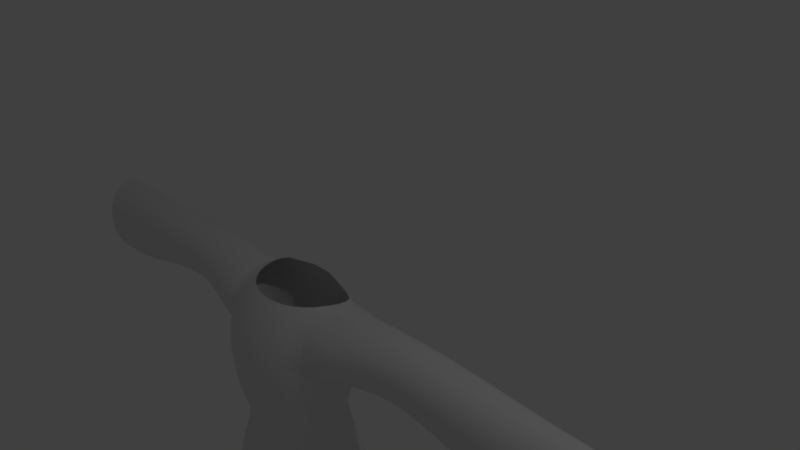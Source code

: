 # Source: lidressz.blend  (saved by Blender 2.79.0; exported with 4.5.12 LTS)
import bpy
from mathutils import Matrix  # noqa: F401  (used for matrix-valued properties, if any)

bpy.ops.wm.read_factory_settings(use_empty=True)
scene = bpy.context.scene
scene.name = 'Scene'

# ---- collections
col_collection_1 = bpy.data.collections.new('Collection 1'); scene.collection.children.link(col_collection_1)

# ---- world
world_world = bpy.data.worlds.new('World'); scene.world = world_world
world_world.color = (0.05088, 0.05088, 0.05088)
world_world.use_sun_shadow = False
world_world.sun_shadow_jitter_overblur = 0.0
world_world.cycles.sampling_method = 'MANUAL'

# ---- cameras
cam_camera = bpy.data.cameras.new('Camera')
cam_camera.clip_end = 100.0
cam_camera.lens = 35.0
cam_camera.sensor_width = 32.0
cam_camera.sensor_height = 18.0
cam_camera.ortho_scale = 7.314
cam_camera.dof.focus_distance = 0.0
cam_camera.dof.aperture_fstop = 128.0

# ---- lights
light_lamp = bpy.data.lights.new('Lamp', 'POINT')
light_lamp.transmission_factor = 0.0
light_lamp.cutoff_distance = 30.0
light_lamp.energy = 100.0
light_lamp.shadow_buffer_clip_start = 1.001
light_lamp.shadow_soft_size = 0.1
light_lamp.shadow_maximum_resolution = 0.006
light_lamp.use_absolute_resolution = True

# ---- meshes
me_cusurfpatch_000 = bpy.data.meshes.new('CUSurfPatch.000')
me_cusurfpatch_000.from_pydata([(-0.8487, -0.3519, 0.9767), (-0.8096, -0.09707, 1.045), (-0.7367, 0.07395, 1.04), (-0.7131, 0.2655, 0.9642), (-0.6744, 0.5022, 0.7814), (-0.712, 0.5482, 0.6757), (-0.7482, 0.6223, 0.4359), (-0.7436, 0.6467, 0.3034), (-0.8712, 0.4994, 0.03773), (-0.9635, 0.3008, -0.06958), (-1.022, -0.1469, -0.07347), (-0.9515, -0.353, 0.003598), (-0.8362, -0.5254, 0.1933), (-0.5175, -0.6438, 0.4408), (-0.5677, -0.6424, 0.629), (-0.8153, -0.5073, 0.8667), (-0.9063, -0.3478, 0.983), (-0.8897, -0.1515, 1.056), (-0.8705, 0.07277, 1.047), (-0.8529, 0.2902, 0.9708), (-0.8412, 0.4657, 0.8421), (-0.8386, 0.5701, 0.6776), (-0.8437, 0.5969, 0.4984), (-0.8541, 0.5453, 0.3266), (-0.8674, 0.4146, 0.1845), (-0.8812, 0.2114, 0.09186), (-0.8945, -0.02825, 0.05882), (-0.9061, -0.261, 0.09318), (-0.915, -0.4435, 0.2027), (-0.9204, -0.5409, 0.3864), (-0.9212, -0.5524, 0.6078), (-0.9168, -0.4854, 0.8217), (-1.067, -0.3518, 0.9856), (-1.053, -0.164, 1.06), (-1.036, 0.05159, 1.054), (-1.02, 0.261, 0.9815), (-1.01, 0.4302, 0.8565), (-1.008, 0.5308, 0.6942), (-1.013, 0.5568, 0.5161), (-1.022, 0.5077, 0.3448), (-1.034, 0.383, 0.2034), (-1.046, 0.1892, 0.1118), (-1.057, -0.03947, 0.07982), (-1.067, -0.262, 0.1142), (-1.075, -0.4371, 0.2219), (-1.079, -0.5318, 0.4014), (-1.08, -0.5447, 0.6176), (-1.076, -0.4824, 0.8269), (-1.232, -0.3618, 0.9855), (-1.22, -0.1824, 1.061), (-1.206, 0.0251, 1.06), (-1.193, 0.2273, 0.9945), (-1.185, 0.391, 0.8752), (-1.183, 0.4883, 0.7165), (-1.188, 0.5137, 0.5399), (-1.195, 0.4673, 0.3693), (-1.205, 0.349, 0.2284), (-1.215, 0.1653, 0.138), (-1.224, -0.05178, 0.1068), (-1.232, -0.2636, 0.1406), (-1.239, -0.4316, 0.2453), (-1.242, -0.5246, 0.4186), (-1.243, -0.5404, 0.6273), (-1.24, -0.4844, 0.83), (-1.397, -0.3753, 0.9835), (-1.388, -0.204, 1.061), (-1.377, -0.00382, 1.067), (-1.367, 0.1922, 1.008), (-1.361, 0.3512, 0.8961), (-1.36, 0.4457, 0.7415), (-1.363, 0.4707, 0.5668), (-1.369, 0.4269, 0.3969), (-1.377, 0.3149, 0.2565), (-1.384, 0.1412, 0.1671), (-1.392, -0.06428, 0.1366), (-1.398, -0.2656, 0.1695), (-1.403, -0.4269, 0.2703), (-1.405, -0.519, 0.4364), (-1.406, -0.5388, 0.6364), (-1.403, -0.4897, 0.8316), (-1.56, -0.3901, 0.9804), (-1.553, -0.2261, 1.061), (-1.545, -0.03228, 1.072), (-1.538, 0.1586, 1.022), (-1.534, 0.3137, 0.9169), (-1.533, 0.4057, 0.7666), (-1.535, 0.4305, 0.5938), (-1.54, 0.3891, 0.4245), (-1.545, 0.283, 0.2845), (-1.551, 0.1186, 0.1961), (-1.556, -0.07605, 0.1661), (-1.56, -0.2677, 0.1979), (-1.564, -0.4231, 0.2948), (-1.566, -0.5149, 0.4535), (-1.566, -0.5388, 0.6445), (-1.564, -0.4967, 0.8321), (-1.716, -0.4039, 0.9772), (-1.711, -0.2461, 1.059), (-1.706, -0.05738, 1.077), (-1.702, 0.1294, 1.034), (-1.699, 0.2813, 0.9354), (-1.698, 0.3715, 0.7889), (-1.7, 0.3961, 0.6179), (-1.703, 0.3568, 0.4491), (-1.706, 0.2556, 0.3095), (-1.71, 0.09925, 0.2218), (-1.713, -0.08618, 0.1923), (-1.716, -0.2697, 0.223), (-1.718, -0.4201, 0.3163), (-1.72, -0.5118, 0.4682), (-1.72, -0.5396, 0.6513), (-1.719, -0.5036, 0.8321), (-1.862, -0.4146, 0.9746), (-1.86, -0.2614, 1.058), (-1.857, -0.07657, 1.08), (-1.854, 0.1071, 1.043), (-1.852, 0.2568, 0.9495), (-1.852, 0.3456, 0.806), (-1.853, 0.37, 0.6363), (-1.854, 0.3323, 0.4679), (-1.856, 0.2349, 0.3286), (-1.859, 0.08457, 0.2414), (-1.861, -0.09388, 0.2122), (-1.862, -0.2711, 0.2422), (-1.864, -0.4179, 0.3326), (-1.864, -0.5096, 0.4794), (-1.865, -0.5404, 0.6564), (-1.864, -0.5091, 0.832), (-2.0, -0.422, 0.9727), (-1.998, -0.272, 1.058), (-1.997, -0.08983, 1.083), (-1.995, 0.09169, 1.05), (-1.994, 0.2398, 0.9591), (-1.994, 0.3277, 0.8176), (-1.995, 0.352, 0.6486), (-1.996, 0.3154, 0.4804), (-1.997, 0.2206, 0.3411), (-1.998, 0.07443, 0.2543), (-1.999, -0.09919, 0.2252), (-2.0, -0.2722, 0.2547), (-2.001, -0.4164, 0.3433), (-2.001, -0.5081, 0.4866), (-2.001, -0.541, 0.6595), (-2.001, -0.5129, 0.8316), (-2.131, -0.4267, 0.9712), (-2.131, -0.2787, 1.057), (-2.13, -0.09824, 1.084), (-2.129, 0.08193, 1.053), (-2.129, 0.229, 0.9649), (-2.129, 0.3163, 0.8243), (-2.129, 0.3405, 0.6555), (-2.129, 0.3046, 0.487), (-2.13, 0.2115, 0.3474), (-2.131, 0.068, 0.2606), (-2.131, -0.1026, 0.2316), (-2.131, -0.2728, 0.2608), (-2.132, -0.4154, 0.3484), (-2.132, -0.5072, 0.4898), (-2.132, -0.5413, 0.6605), (-2.132, -0.5154, 0.8308), (-2.259, -0.4293, 0.9697), (-2.259, -0.2824, 1.057), (-2.259, -0.1029, 1.085), (-2.259, 0.07651, 1.055), (-2.258, 0.2231, 0.9675), (-2.258, 0.31, 0.8268), (-2.258, 0.3342, 0.6574), (-2.259, 0.2987, 0.488), (-2.259, 0.2064, 0.3477), (-2.259, 0.06443, 0.2606), (-2.259, -0.1044, 0.2315), (-2.259, -0.2732, 0.2607), (-2.259, -0.4149, 0.3481), (-2.259, -0.5066, 0.4891), (-2.259, -0.5415, 0.6591), (-2.259, -0.5167, 0.8291), (-2.386, -0.4305, 0.968), (-2.386, -0.2841, 1.056), (-2.386, -0.105, 1.085), (-2.386, 0.07415, 1.056), (-2.386, 0.2205, 0.9676), (-2.386, 0.3072, 0.8259), (-2.386, 0.3314, 0.655), (-2.386, 0.2961, 0.4841), (-2.386, 0.2043, 0.3425), (-2.386, 0.06287, 0.2546), (-2.386, -0.1053, 0.2253), (-2.386, -0.2734, 0.2547), (-2.386, -0.4147, 0.3426), (-2.386, -0.5064, 0.4843), (-2.386, -0.5416, 0.6553), (-2.386, -0.5173, 0.8263), (-2.514, -0.4307, 0.9657), (-2.514, -0.2845, 1.055), (-2.514, -0.1054, 1.085), (-2.514, 0.07358, 1.055), (-2.514, 0.2198, 0.9657), (-2.514, 0.3065, 0.8221), (-2.514, 0.3307, 0.6489), (-2.514, 0.2955, 0.4756), (-2.514, 0.2037, 0.332), (-2.514, 0.0625, 0.2429), (-2.514, -0.1054, 0.2132), (-2.514, -0.2734, 0.2429), (-2.514, -0.4146, 0.332), (-2.514, -0.5064, 0.4756), (-2.514, -0.5416, 0.6489), (-2.514, -0.5174, 0.8222), (-2.646, -0.4307, 0.9626), (-2.646, -0.2845, 1.053), (-2.646, -0.1055, 1.084), (-2.646, 0.07356, 1.053), (-2.646, 0.2198, 0.9626), (-2.646, 0.3065, 0.8163), (-2.646, 0.3307, 0.6396), (-2.646, 0.2954, 0.4629), (-2.646, 0.2037, 0.3166), (-2.646, 0.06249, 0.2257), (-2.646, -0.1055, 0.1954), (-2.646, -0.2734, 0.2257), (-2.646, -0.4146, 0.3166), (-2.646, -0.5064, 0.4629), (-2.646, -0.5416, 0.6396), (-2.646, -0.5174, 0.8163), (-2.783, -0.4307, 0.9586), (-2.783, -0.2845, 1.052), (-2.783, -0.1055, 1.083), (-2.783, 0.07356, 1.052), (-2.783, 0.2198, 0.9586), (-2.783, 0.3065, 0.8086), (-2.783, 0.3307, 0.6276), (-2.783, 0.2954, 0.4465), (-2.783, 0.2037, 0.2965), (-2.783, 0.06249, 0.2034), (-2.783, -0.1055, 0.1724), (-2.783, -0.2734, 0.2034), (-2.783, -0.4146, 0.2965), (-2.783, -0.5064, 0.4465), (-2.783, -0.5416, 0.6276), (-2.783, -0.5174, 0.8086), (-2.923, -0.4307, 0.9538), (-2.923, -0.2845, 1.05), (-2.923, -0.1055, 1.082), (-2.923, 0.07356, 1.05), (-2.923, 0.2198, 0.9538), (-2.923, 0.3065, 0.7994), (-2.923, 0.3307, 0.6131), (-2.923, 0.2954, 0.4268), (-2.923, 0.2037, 0.2724), (-2.923, 0.06249, 0.1765), (-2.923, -0.1055, 0.1446), (-2.923, -0.2734, 0.1765), (-2.923, -0.4146, 0.2724), (-2.923, -0.5064, 0.4268), (-2.923, -0.5416, 0.6131), (-2.923, -0.5174, 0.7994), (-3.066, -0.4307, 0.9482), (-3.066, -0.2845, 1.047), (-3.066, -0.1055, 1.08), (-3.066, 0.07356, 1.047), (-3.066, 0.2198, 0.9482), (-3.066, 0.3065, 0.7888), (-3.066, 0.3307, 0.5964), (-3.066, 0.2954, 0.4039), (-3.066, 0.2037, 0.2445), (-3.066, 0.06249, 0.1455), (-3.066, -0.1055, 0.1125), (-3.066, -0.2734, 0.1455), (-3.066, -0.4146, 0.2445), (-3.066, -0.5064, 0.4039), (-3.066, -0.5416, 0.5964), (-3.066, -0.5174, 0.7888), (-3.212, -0.4307, 0.942), (-3.212, -0.2845, 1.044), (-3.212, -0.1055, 1.079), (-3.212, 0.07356, 1.044), (-3.212, 0.2198, 0.942), (-3.212, 0.3065, 0.7769), (-3.212, 0.3307, 0.5777), (-3.212, 0.2954, 0.3784), (-3.212, 0.2037, 0.2133), (-3.212, 0.06249, 0.1109), (-3.212, -0.1055, 0.07672), (-3.212, -0.2734, 0.1109), (-3.212, -0.4146, 0.2133), (-3.212, -0.5064, 0.3784), (-3.212, -0.5416, 0.5777), (-3.212, -0.5174, 0.7769), (-3.358, -0.4307, 0.9352), (-3.358, -0.2845, 1.041), (-3.358, -0.1055, 1.077), (-3.358, 0.07356, 1.041), (-3.358, 0.2198, 0.9352), (-3.358, 0.3065, 0.7639), (-3.358, 0.3307, 0.5573), (-3.358, 0.2954, 0.3506), (-3.358, 0.2037, 0.1794), (-3.358, 0.06249, 0.07307), (-3.358, -0.1055, 0.03764), (-3.358, -0.2734, 0.07307), (-3.358, -0.4146, 0.1794), (-3.358, -0.5064, 0.3506), (-3.358, -0.5416, 0.5573), (-3.358, -0.5174, 0.7639), (-3.505, -0.4307, 0.9279), (-3.505, -0.2845, 1.038), (-3.505, -0.1055, 1.075), (-3.505, 0.07356, 1.038), (-3.505, 0.2198, 0.9279), (-3.505, 0.3065, 0.7501), (-3.505, 0.3307, 0.5354), (-3.505, 0.2954, 0.3208), (-3.505, 0.2037, 0.143), (-3.505, 0.06249, 0.0326), (-3.505, -0.1055, -0.004198), (-3.505, -0.2734, 0.0326), (-3.505, -0.4146, 0.143), (-3.505, -0.5064, 0.3208), (-3.505, -0.5416, 0.5354), (-3.505, -0.5174, 0.7501), (-3.652, -0.4307, 0.9203), (-3.652, -0.2845, 1.035), (-3.652, -0.1055, 1.073), (-3.652, 0.07356, 1.035), (-3.652, 0.2198, 0.9203), (-3.652, 0.3065, 0.7356), (-3.652, 0.3307, 0.5127), (-3.652, 0.2954, 0.2898), (-3.652, 0.2037, 0.1051), (-3.652, 0.06249, -0.009563), (-3.652, -0.1055, -0.04778), (-3.652, -0.2734, -0.009563), (-3.652, -0.4146, 0.1051), (-3.652, -0.5064, 0.2898), (-3.652, -0.5416, 0.5127), (-3.652, -0.5174, 0.7356), (-3.799, -0.4307, 0.9127), (-3.799, -0.2845, 1.032), (-3.799, -0.1055, 1.071), (-3.799, 0.07356, 1.032), (-3.799, 0.2198, 0.9127), (-3.799, 0.3065, 0.7211), (-3.799, 0.3307, 0.4899), (-3.799, 0.2954, 0.2587), (-3.799, 0.2037, 0.0671), (-3.799, 0.06249, -0.05181), (-3.799, -0.1055, -0.09145), (-3.799, -0.2734, -0.05181), (-3.799, -0.4146, 0.0671), (-3.799, -0.5064, 0.2587), (-3.799, -0.5416, 0.4899), (-3.799, -0.5174, 0.7211), (-3.946, -0.4307, 0.9054), (-3.946, -0.2845, 1.028), (-3.946, -0.1055, 1.069), (-3.946, 0.07356, 1.028), (-3.946, 0.2198, 0.9054), (-3.946, 0.3065, 0.7072), (-3.946, 0.3307, 0.468), (-3.946, 0.2954, 0.2287), (-3.946, 0.2037, 0.03051), (-3.946, 0.06249, -0.09252), (-3.946, -0.1055, -0.1335), (-3.946, -0.2734, -0.09252), (-3.946, -0.4146, 0.03051), (-3.946, -0.5064, 0.2287), (-3.946, -0.5416, 0.468), (-3.946, -0.5174, 0.7072), (-4.093, -0.4307, 0.8987), (-4.093, -0.2845, 1.025), (-4.093, -0.1055, 1.068), (-4.093, 0.07356, 1.025), (-4.093, 0.2198, 0.8987), (-4.093, 0.3065, 0.6943), (-4.093, 0.3307, 0.4477), (-4.093, 0.2954, 0.2011), (-4.093, 0.2037, -0.003216), (-4.093, 0.06249, -0.13), (-4.093, -0.1055, -0.1723), (-4.093, -0.2734, -0.13), (-4.093, -0.4146, -0.003216), (-4.093, -0.5064, 0.2011), (-4.093, -0.5416, 0.4477), (-4.093, -0.5174, 0.6943), (-4.24, -0.4307, 0.8928), (-4.24, -0.2845, 1.023), (-4.24, -0.1055, 1.066), (-4.24, 0.07357, 1.023), (-4.24, 0.2198, 0.8928), (-4.24, 0.3065, 0.6831), (-4.24, 0.3307, 0.4301), (-4.24, 0.2954, 0.177), (-4.24, 0.2037, -0.03262), (-4.24, 0.06249, -0.1628), (-4.24, -0.1055, -0.2061), (-4.24, -0.2734, -0.1628), (-4.24, -0.4146, -0.03262), (-4.24, -0.5064, 0.177), (-4.24, -0.5416, 0.4301), (-4.24, -0.5174, 0.6831), (-4.388, -0.4307, 0.8881), (-4.388, -0.2845, 1.021), (-4.388, -0.1055, 1.065), (-4.388, 0.07357, 1.021), (-4.388, 0.2198, 0.8881), (-4.388, 0.3065, 0.6741), (-4.388, 0.3307, 0.4159), (-4.388, 0.2954, 0.1577), (-4.388, 0.2037, -0.05622), (-4.388, 0.06249, -0.189), (-4.388, -0.1055, -0.2333), (-4.388, -0.2734, -0.189), (-4.388, -0.4146, -0.05622), (-4.388, -0.5064, 0.1577), (-4.388, -0.5416, 0.4159), (-4.388, -0.5174, 0.6741), (-4.534, -0.4307, 0.8847), (-4.534, -0.2845, 1.019), (-4.534, -0.1055, 1.064), (-4.534, 0.07357, 1.019), (-4.534, 0.2198, 0.8847), (-4.534, 0.3065, 0.6676), (-4.534, 0.3307, 0.4057), (-4.534, 0.2954, 0.1437), (-4.534, 0.2037, -0.07329), (-4.534, 0.06249, -0.208), (-4.534, -0.1055, -0.2529), (-4.534, -0.2734, -0.208), (-4.534, -0.4146, -0.07329), (-4.534, -0.5064, 0.1437), (-4.534, -0.5416, 0.4057), (-4.534, -0.5174, 0.6676), (-4.676, -0.4307, 0.8824), (-4.676, -0.2845, 1.018), (-4.676, -0.1055, 1.064), (-4.676, 0.07357, 1.018), (-4.676, 0.2198, 0.8824), (-4.676, 0.3065, 0.6633), (-4.676, 0.3307, 0.3988), (-4.676, 0.2954, 0.1344), (-4.676, 0.2037, -0.08473), (-4.676, 0.06249, -0.2207), (-4.676, -0.1055, -0.2661), (-4.676, -0.2734, -0.2207), (-4.676, -0.4146, -0.08473), (-4.676, -0.5064, 0.1344), (-4.676, -0.5416, 0.3988), (-4.676, -0.5174, 0.6633), (-4.813, -0.4307, 0.881), (-4.813, -0.2845, 1.018), (-4.813, -0.1055, 1.063), (-4.813, 0.07357, 1.018), (-4.813, 0.2198, 0.881), (-4.813, 0.3065, 0.6606), (-4.813, 0.3307, 0.3947), (-4.813, 0.2954, 0.1287), (-4.813, 0.2037, -0.09167), (-4.813, 0.06249, -0.2285), (-4.813, -0.1055, -0.274), (-4.813, -0.2734, -0.2285), (-4.813, -0.4146, -0.09167), (-4.813, -0.5064, 0.1287), (-4.813, -0.5416, 0.3947), (-4.813, -0.5174, 0.6606), (-4.939, -0.4307, 0.8803), (-4.939, -0.2845, 1.017), (-4.939, -0.1055, 1.063), (-4.939, 0.07357, 1.017), (-4.939, 0.2198, 0.8803), (-4.939, 0.3065, 0.6593), (-4.939, 0.3307, 0.3925), (-4.939, 0.2954, 0.1258), (-4.939, 0.2037, -0.09524), (-4.939, 0.06249, -0.2324), (-4.939, -0.1055, -0.2781), (-4.939, -0.2734, -0.2324), (-4.939, -0.4146, -0.09524), (-4.939, -0.5064, 0.1258), (-4.939, -0.5416, 0.3925), (-4.939, -0.5174, 0.6593), (-5.054, -0.4307, 0.88), (-5.054, -0.2845, 1.017), (-5.054, -0.1055, 1.063), (-5.054, 0.07357, 1.017), (-5.054, 0.2198, 0.88), (-5.054, 0.3065, 0.6588), (-5.054, 0.3307, 0.3917), (-5.054, 0.2954, 0.1247), (-5.054, 0.2037, -0.09655), (-5.054, 0.06249, -0.2339), (-5.054, -0.1055, -0.2797), (-5.054, -0.2734, -0.2339), (-5.054, -0.4146, -0.09655), (-5.054, -0.5064, 0.1247), (-5.054, -0.5416, 0.3917), (-5.054, -0.5174, 0.6588), (-5.153, -0.4307, 0.88), (-5.153, -0.2845, 1.017), (-5.153, -0.1055, 1.063), (-5.153, 0.07357, 1.017), (-5.153, 0.2198, 0.88), (-5.153, 0.3065, 0.6587), (-5.153, 0.3307, 0.3916), (-5.153, 0.2954, 0.1245), (-5.153, 0.2037, -0.09674), (-5.153, 0.06249, -0.2341), (-5.153, -0.1055, -0.2799), (-5.153, -0.2734, -0.2341), (-5.153, -0.4146, -0.09674), (-5.153, -0.5064, 0.1245), (-5.153, -0.5416, 0.3916), (-5.153, -0.5174, 0.6587), (0.9943, -0.3519, 0.9767), (0.9764, 0.05455, 1.034), (0.8778, 0.2104, 1.036), (0.8151, 0.3898, 0.9618), (0.8685, 0.4388, 0.877), (0.9151, 0.4869, 0.7814), (0.9772, 0.5789, 0.5603), (0.9363, 0.5774, 0.3177), (0.9505, 0.4414, 0.1749), (0.9657, 0.2301, 0.08114), (0.9803, -0.01904, 0.0469), (0.9933, -0.2611, 0.08044), (1.003, -0.4509, 0.19), (1.009, -0.5523, 0.3748), (1.01, -0.5644, 0.5981), (1.006, -0.495, 0.814), (1.08, -0.429, 0.9433), (1.131, -0.1515, 1.056), (1.112, 0.07277, 1.047), (1.094, 0.2902, 0.9708), (1.082, 0.4657, 0.8421), (1.08, 0.5701, 0.6776), (0.9816, 0.6278, 0.3034), (1.108, 0.4146, 0.1845), (1.122, 0.2114, 0.09186), (1.136, -0.02825, 0.05882), (1.147, -0.261, 0.09318), (1.156, -0.4435, 0.2027), (1.161, -0.5409, 0.3864), (1.162, -0.5524, 0.6078), (1.158, -0.4854, 0.8217), (1.308, -0.3518, 0.9856), (1.294, -0.164, 1.06), (1.277, 0.05159, 1.054), (1.261, 0.261, 0.9815), (1.251, 0.4302, 0.8565), (1.249, 0.5308, 0.6942), (0.9872, 0.6113, 0.4359), (1.146, 0.4674, 0.1794), (1.263, 0.2717, 0.0718), (1.313, 0.05399, -0.01002), (1.366, -0.1672, 0.06186), (1.333, -0.3677, 0.1337), (1.172, -0.5366, 0.3105), (1.301, -0.5509, 0.5206), (1.234, -0.4366, 0.91), (1.473, -0.3618, 0.9855), (1.461, -0.1824, 1.061), (1.447, 0.0251, 1.06), (1.434, 0.2273, 0.9945), (1.426, 0.391, 0.8752), (1.425, 0.4883, 0.7165), (1.429, 0.5137, 0.5399), (1.436, 0.4673, 0.3693), (1.446, 0.349, 0.2284), (1.456, 0.1653, 0.138), (1.465, -0.05178, 0.1068), (1.473, -0.2636, 0.1406), (1.48, -0.4316, 0.2453), (1.483, -0.5246, 0.4186), (1.318, -0.5516, 0.6093), (1.287, -0.5547, 0.7017), (1.638, -0.3753, 0.9835), (1.629, -0.204, 1.061), (1.618, -0.00382, 1.067), (1.609, 0.1922, 1.008), (1.602, 0.3512, 0.8961), (1.601, 0.4457, 0.7415), (1.604, 0.4707, 0.5668), (1.61, 0.4269, 0.3969), (1.618, 0.3149, 0.2565), (1.626, 0.1412, 0.1671), (1.633, -0.06428, 0.1366), (1.639, -0.2656, 0.1695), (1.644, -0.4269, 0.2703), (1.646, -0.519, 0.4364), (1.647, -0.5388, 0.6364), (1.644, -0.4897, 0.8316), (1.801, -0.3901, 0.9804), (1.794, -0.2261, 1.061), (1.786, -0.03228, 1.072), (1.779, 0.1586, 1.022), (1.775, 0.3137, 0.9169), (1.774, 0.4057, 0.7666), (1.776, 0.4305, 0.5938), (1.781, 0.3891, 0.4245), (1.786, 0.283, 0.2845), (1.792, 0.1186, 0.1961), (1.797, -0.07605, 0.1661), (1.801, -0.2677, 0.1979), (1.805, -0.4231, 0.2948), (1.807, -0.5149, 0.4535), (1.807, -0.5388, 0.6445), (1.805, -0.4967, 0.8321), (1.957, -0.4039, 0.9772), (1.952, -0.2461, 1.059), (1.947, -0.05738, 1.077), (1.943, 0.1293, 1.034), (1.94, 0.2813, 0.9354), (1.939, 0.3715, 0.7889), (1.941, 0.3961, 0.6179), (1.944, 0.3568, 0.4491), (1.947, 0.2556, 0.3095), (1.951, 0.09925, 0.2218), (1.954, -0.08618, 0.1923), (1.957, -0.2697, 0.223), (1.959, -0.4201, 0.3163), (1.961, -0.5118, 0.4682), (1.961, -0.5396, 0.6513), (1.96, -0.5036, 0.8321), (2.103, -0.4146, 0.9746), (2.101, -0.2614, 1.058), (2.098, -0.07657, 1.08), (2.095, 0.1071, 1.043), (2.093, 0.2568, 0.9495), (2.093, 0.3456, 0.806), (2.094, 0.37, 0.6363), (2.095, 0.3323, 0.4679), (2.097, 0.2349, 0.3286), (2.1, 0.08457, 0.2414), (2.102, -0.09388, 0.2122), (2.103, -0.2711, 0.2422), (2.105, -0.4179, 0.3326), (2.106, -0.5096, 0.4794), (2.106, -0.5404, 0.6564), (2.105, -0.5091, 0.832), (2.241, -0.422, 0.9727), (2.24, -0.272, 1.058), (2.238, -0.08983, 1.083), (2.236, 0.09169, 1.05), (2.235, 0.2398, 0.9591), (2.235, 0.3276, 0.8176), (2.236, 0.352, 0.6486), (2.237, 0.3154, 0.4804), (2.238, 0.2206, 0.3411), (2.239, 0.07443, 0.2543), (2.24, -0.09919, 0.2252), (2.241, -0.2722, 0.2547), (2.242, -0.4164, 0.3433), (2.242, -0.5081, 0.4866), (2.242, -0.541, 0.6595), (2.242, -0.5129, 0.8316), (2.372, -0.4267, 0.9712), (2.372, -0.2787, 1.057), (2.371, -0.09824, 1.084), (2.37, 0.08193, 1.053), (2.37, 0.229, 0.9649), (2.37, 0.3163, 0.8243), (2.37, 0.3405, 0.6555), (2.371, 0.3046, 0.487), (2.371, 0.2115, 0.3474), (2.372, 0.068, 0.2606), (2.372, -0.1026, 0.2316), (2.373, -0.2728, 0.2608), (2.373, -0.4154, 0.3484), (2.373, -0.5072, 0.4898), (2.373, -0.5413, 0.6605), (2.373, -0.5154, 0.8308), (2.5, -0.4293, 0.9697), (2.5, -0.2824, 1.057), (2.5, -0.1029, 1.085), (2.5, 0.07651, 1.055), (2.499, 0.2231, 0.9675), (2.499, 0.31, 0.8268), (2.5, 0.3342, 0.6574), (2.5, 0.2987, 0.488), (2.5, 0.2064, 0.3477), (2.5, 0.06442, 0.2606), (2.5, -0.1044, 0.2315), (2.5, -0.2732, 0.2607), (2.5, -0.4149, 0.3481), (2.501, -0.5066, 0.4891), (2.501, -0.5415, 0.6591), (2.501, -0.5167, 0.8291), (2.627, -0.4305, 0.968), (2.627, -0.2841, 1.056), (2.627, -0.105, 1.085), (2.627, 0.07415, 1.056), (2.627, 0.2205, 0.9676), (2.627, 0.3072, 0.8259), (2.627, 0.3314, 0.655), (2.627, 0.2961, 0.4841), (2.627, 0.2043, 0.3425), (2.627, 0.06287, 0.2546), (2.627, -0.1053, 0.2253), (2.627, -0.2734, 0.2547), (2.627, -0.4147, 0.3426), (2.627, -0.5064, 0.4843), (2.627, -0.5416, 0.6553), (2.627, -0.5173, 0.8263), (2.755, -0.4307, 0.9657), (2.755, -0.2845, 1.055), (2.755, -0.1054, 1.085), (2.755, 0.07358, 1.055), (2.755, 0.2198, 0.9657), (2.755, 0.3065, 0.8221), (2.755, 0.3307, 0.6489), (2.755, 0.2955, 0.4756), (2.755, 0.2037, 0.332), (2.755, 0.0625, 0.2429), (2.755, -0.1054, 0.2132), (2.755, -0.2734, 0.2429), (2.755, -0.4146, 0.332), (2.755, -0.5064, 0.4756), (2.755, -0.5416, 0.6489), (2.755, -0.5174, 0.8222), (2.887, -0.4307, 0.9626), (2.887, -0.2845, 1.053), (2.887, -0.1055, 1.084), (2.887, 0.07356, 1.053), (2.887, 0.2198, 0.9626), (2.887, 0.3065, 0.8163), (2.887, 0.3307, 0.6396), (2.887, 0.2954, 0.4629), (2.887, 0.2037, 0.3166), (2.887, 0.06249, 0.2257), (2.887, -0.1055, 0.1954), (2.887, -0.2734, 0.2257), (2.887, -0.4146, 0.3166), (2.887, -0.5064, 0.4629), (2.887, -0.5416, 0.6396), (2.887, -0.5174, 0.8163), (3.024, -0.4307, 0.9586), (3.024, -0.2845, 1.052), (3.024, -0.1055, 1.083), (3.024, 0.07356, 1.052), (3.024, 0.2198, 0.9586), (3.024, 0.3065, 0.8086), (3.024, 0.3307, 0.6276), (3.024, 0.2954, 0.4465), (3.024, 0.2037, 0.2965), (3.024, 0.06249, 0.2034), (3.024, -0.1055, 0.1724), (3.024, -0.2734, 0.2034), (3.024, -0.4146, 0.2965), (3.024, -0.5064, 0.4465), (3.024, -0.5416, 0.6276), (3.024, -0.5174, 0.8086), (3.164, -0.4307, 0.9538), (3.164, -0.2845, 1.05), (3.164, -0.1055, 1.082), (3.164, 0.07356, 1.05), (3.164, 0.2198, 0.9538), (3.164, 0.3065, 0.7994), (3.164, 0.3307, 0.6131), (3.164, 0.2954, 0.4268), (3.164, 0.2037, 0.2724), (3.164, 0.06249, 0.1765), (3.164, -0.1055, 0.1446), (3.164, -0.2734, 0.1765), (3.164, -0.4146, 0.2724), (3.164, -0.5064, 0.4268), (3.164, -0.5416, 0.6131), (3.164, -0.5174, 0.7994), (3.307, -0.4307, 0.9482), (3.307, -0.2845, 1.047), (3.307, -0.1055, 1.08), (3.307, 0.07356, 1.047), (3.307, 0.2198, 0.9482), (3.307, 0.3065, 0.7888), (3.307, 0.3307, 0.5964), (3.307, 0.2954, 0.4039), (3.307, 0.2037, 0.2445), (3.307, 0.06249, 0.1455), (3.307, -0.1055, 0.1125), (3.307, -0.2734, 0.1455), (3.307, -0.4146, 0.2445), (3.307, -0.5064, 0.4039), (3.307, -0.5416, 0.5964), (3.307, -0.5174, 0.7888), (3.453, -0.4307, 0.942), (3.453, -0.2845, 1.044), (3.453, -0.1055, 1.079), (3.453, 0.07356, 1.044), (3.453, 0.2198, 0.942), (3.453, 0.3065, 0.7769), (3.453, 0.3307, 0.5777), (3.453, 0.2954, 0.3784), (3.453, 0.2037, 0.2133), (3.453, 0.06249, 0.1109), (3.453, -0.1055, 0.07672), (3.453, -0.2734, 0.1109), (3.453, -0.4146, 0.2133), (3.453, -0.5064, 0.3784), (3.453, -0.5416, 0.5777), (3.453, -0.5174, 0.7769), (3.599, -0.4307, 0.9352), (3.599, -0.2845, 1.041), (3.599, -0.1055, 1.077), (3.599, 0.07356, 1.041), (3.599, 0.2198, 0.9352), (3.599, 0.3065, 0.7639), (3.599, 0.3307, 0.5573), (3.599, 0.2954, 0.3506), (3.599, 0.2037, 0.1794), (3.599, 0.06249, 0.07307), (3.599, -0.1055, 0.03764), (3.599, -0.2734, 0.07307), (3.599, -0.4146, 0.1794), (3.599, -0.5064, 0.3506), (3.599, -0.5416, 0.5573), (3.599, -0.5174, 0.7639), (3.746, -0.4307, 0.9279), (3.746, -0.2845, 1.038), (3.746, -0.1055, 1.075), (3.746, 0.07356, 1.038), (3.746, 0.2198, 0.9279), (3.746, 0.3065, 0.7501), (3.746, 0.3307, 0.5354), (3.746, 0.2954, 0.3208), (3.746, 0.2037, 0.143), (3.746, 0.06249, 0.0326), (3.746, -0.1055, -0.004198), (3.746, -0.2734, 0.0326), (3.746, -0.4146, 0.143), (3.746, -0.5064, 0.3208), (3.746, -0.5416, 0.5354), (3.746, -0.5174, 0.7501), (3.893, -0.4307, 0.9203), (3.893, -0.2845, 1.035), (3.893, -0.1055, 1.073), (3.893, 0.07356, 1.035), (3.893, 0.2198, 0.9203), (3.893, 0.3065, 0.7356), (3.893, 0.3307, 0.5127), (3.893, 0.2954, 0.2898), (3.893, 0.2037, 0.1051), (3.893, 0.06249, -0.009563), (3.893, -0.1055, -0.04778), (3.893, -0.2734, -0.009563), (3.893, -0.4146, 0.1051), (3.893, -0.5064, 0.2898), (3.893, -0.5416, 0.5127), (3.893, -0.5174, 0.7356), (4.04, -0.4307, 0.9127), (4.04, -0.2845, 1.032), (4.04, -0.1055, 1.071), (4.04, 0.07356, 1.032), (4.04, 0.2198, 0.9127), (4.04, 0.3065, 0.7211), (4.04, 0.3307, 0.4899), (4.04, 0.2954, 0.2587), (4.04, 0.2037, 0.0671), (4.04, 0.06249, -0.05181), (4.04, -0.1055, -0.09145), (4.04, -0.2734, -0.05181), (4.04, -0.4146, 0.0671), (4.04, -0.5064, 0.2587), (4.04, -0.5416, 0.4899), (4.04, -0.5174, 0.7211), (4.187, -0.4307, 0.9054), (4.187, -0.2845, 1.028), (4.187, -0.1055, 1.069), (4.187, 0.07356, 1.028), (4.187, 0.2198, 0.9054), (4.187, 0.3065, 0.7072), (4.187, 0.3307, 0.468), (4.187, 0.2954, 0.2287), (4.187, 0.2037, 0.03051), (4.187, 0.06249, -0.09252), (4.187, -0.1055, -0.1335), (4.187, -0.2734, -0.09252), (4.187, -0.4146, 0.03051), (4.187, -0.5064, 0.2287), (4.187, -0.5416, 0.468), (4.187, -0.5174, 0.7072), (4.334, -0.4307, 0.8987), (4.334, -0.2845, 1.025), (4.334, -0.1055, 1.068), (4.334, 0.07356, 1.025), (4.334, 0.2198, 0.8987), (4.334, 0.3065, 0.6943), (4.334, 0.3307, 0.4477), (4.334, 0.2954, 0.2011), (4.334, 0.2037, -0.003216), (4.334, 0.06249, -0.13), (4.334, -0.1055, -0.1723), (4.334, -0.2734, -0.13), (4.334, -0.4146, -0.003216), (4.334, -0.5064, 0.2011), (4.334, -0.5416, 0.4477), (4.334, -0.5174, 0.6943), (4.482, -0.4307, 0.8928), (4.482, -0.2845, 1.023), (4.482, -0.1055, 1.066), (4.482, 0.07356, 1.023), (4.482, 0.2198, 0.8928), (4.482, 0.3065, 0.6831), (4.482, 0.3307, 0.4301), (4.482, 0.2954, 0.177), (4.482, 0.2037, -0.03262), (4.482, 0.06249, -0.1628), (4.482, -0.1055, -0.2061), (4.482, -0.2734, -0.1628), (4.482, -0.4146, -0.03262), (4.482, -0.5064, 0.177), (4.482, -0.5416, 0.4301), (4.482, -0.5174, 0.6831), (4.629, -0.4307, 0.8881), (4.629, -0.2845, 1.021), (4.629, -0.1055, 1.065), (4.629, 0.07356, 1.021), (4.629, 0.2198, 0.8881), (4.629, 0.3065, 0.6741), (4.629, 0.3307, 0.4159), (4.629, 0.2954, 0.1577), (4.629, 0.2037, -0.05622), (4.629, 0.06249, -0.189), (4.629, -0.1055, -0.2333), (4.629, -0.2734, -0.189), (4.629, -0.4146, -0.05622), (4.629, -0.5064, 0.1577), (4.629, -0.5416, 0.4159), (4.629, -0.5174, 0.6741), (4.775, -0.4307, 0.8847), (4.775, -0.2845, 1.019), (4.775, -0.1055, 1.064), (4.775, 0.07356, 1.019), (4.775, 0.2198, 0.8847), (4.775, 0.3065, 0.6676), (4.775, 0.3307, 0.4057), (4.775, 0.2954, 0.1437), (4.775, 0.2037, -0.07329), (4.775, 0.06249, -0.208), (4.775, -0.1055, -0.2529), (4.775, -0.2734, -0.208), (4.775, -0.4146, -0.07329), (4.775, -0.5064, 0.1437), (4.775, -0.5416, 0.4057), (4.775, -0.5174, 0.6676), (4.918, -0.4307, 0.8824), (4.918, -0.2845, 1.018), (4.918, -0.1055, 1.064), (4.918, 0.07356, 1.018), (4.918, 0.2198, 0.8824), (4.918, 0.3065, 0.6633), (4.918, 0.3307, 0.3988), (4.918, 0.2954, 0.1344), (4.918, 0.2037, -0.08473), (4.918, 0.06249, -0.2207), (4.918, -0.1055, -0.2661), (4.918, -0.2734, -0.2207), (4.918, -0.4146, -0.08473), (4.918, -0.5064, 0.1344), (4.918, -0.5416, 0.3988), (4.918, -0.5174, 0.6633), (5.054, -0.4307, 0.881), (5.054, -0.2845, 1.018), (5.054, -0.1055, 1.063), (5.054, 0.07356, 1.018), (5.054, 0.2198, 0.881), (5.054, 0.3065, 0.6606), (5.054, 0.3307, 0.3947), (5.054, 0.2954, 0.1287), (5.054, 0.2037, -0.09167), (5.054, 0.06249, -0.2285), (5.054, -0.1055, -0.274), (5.054, -0.2734, -0.2285), (5.054, -0.4146, -0.09167), (5.054, -0.5064, 0.1287), (5.054, -0.5416, 0.3947), (5.054, -0.5174, 0.6606), (5.18, -0.4307, 0.8803), (5.18, -0.2845, 1.017), (5.18, -0.1055, 1.063), (5.18, 0.07356, 1.017), (5.18, 0.2198, 0.8803), (5.18, 0.3065, 0.6593), (5.18, 0.3307, 0.3925), (5.18, 0.2954, 0.1258), (5.18, 0.2037, -0.09524), (5.18, 0.06249, -0.2324), (5.18, -0.1055, -0.2781), (5.18, -0.2734, -0.2324), (5.18, -0.4146, -0.09524), (5.18, -0.5064, 0.1258), (5.18, -0.5416, 0.3925), (5.18, -0.5174, 0.6593), (5.295, -0.4307, 0.88), (5.295, -0.2845, 1.017), (5.295, -0.1055, 1.063), (5.295, 0.07356, 1.017), (5.295, 0.2198, 0.88), (5.295, 0.3065, 0.6588), (5.295, 0.3307, 0.3917), (5.295, 0.2954, 0.1247), (5.295, 0.2037, -0.09655), (5.295, 0.06249, -0.2339), (5.295, -0.1055, -0.2797), (5.295, -0.2734, -0.2339), (5.295, -0.4146, -0.09655), (5.295, -0.5064, 0.1247), (5.295, -0.5416, 0.3917), (5.295, -0.5174, 0.6588), (5.394, -0.4307, 0.88), (5.394, -0.2845, 1.017), (5.394, -0.1055, 1.063), (5.394, 0.07356, 1.017), (5.394, 0.2198, 0.88), (5.394, 0.3065, 0.6587), (5.394, 0.3307, 0.3916), (5.394, 0.2954, 0.1245), (5.394, 0.2037, -0.09674), (5.394, 0.06249, -0.2341), (5.394, -0.1055, -0.2799), (5.394, -0.2734, -0.2341), (5.394, -0.4146, -0.09674), (5.394, -0.5064, 0.1245), (5.394, -0.5416, 0.3916), (5.394, -0.5174, 0.6587), (-0.6404, 0.05078, 1.1), (-0.8353, 0.1028, 0.969), (-0.93, 0.1351, 0.887), (-1.014, 0.1688, 0.7951), (-1.082, 0.2019, 0.6938), (-1.126, 0.2321, 0.5837), (-1.142, 0.2573, 0.4657), (-1.126, 0.2764, 0.3404), (-1.086, 0.2896, 0.2088), (-1.029, 0.2976, 0.0718), (-0.8973, 0.2999, -0.2144), (-0.838, 0.2955, -0.3617), (-0.7932, 0.288, -0.5105), (-0.766, 0.2785, -0.6606), (-0.7545, 0.2687, -0.8124), (-0.7569, 0.26, -0.9661), (-0.7712, 0.2541, -1.122), (-0.7955, 0.2525, -1.281), (-0.8278, 0.2568, -1.443), (-0.8662, 0.2683, -1.611), (-0.9087, 0.2861, -1.801), (-0.9531, 0.3084, -2.041), (-0.9976, 0.3332, -2.356), (-1.04, 0.3584, -2.771), (-1.078, 0.3822, -3.314), (-1.11, 0.4027, -4.009), (-0.5607, 0.1906, 1.098), (-0.6368, 0.2259, 1.037), (-0.7853, 0.3075, 0.8804), (-0.8491, 0.3496, 0.7861), (-0.9002, 0.3897, 0.6818), (-0.9342, 0.4256, 0.5683), (-0.947, 0.4552, 0.446), (-0.9373, 0.4771, 0.3159), (-0.9101, 0.4916, 0.1794), (-0.8261, 0.5007, -0.1076), (-0.7806, 0.4962, -0.2551), (-0.7404, 0.4864, -0.4035), (-0.7109, 0.4717, -0.5514), (-0.6943, 0.4538, -0.6985), (-0.6896, 0.4355, -0.8457), (-0.6955, 0.4194, -0.994), (-0.7108, 0.4083, -1.144), (-0.7341, 0.405, -1.297), (-0.7643, 0.4123, -1.454), (-0.8, 0.4324, -1.618), (-0.8396, 0.4638, -1.805), (-0.881, 0.5031, -2.043), (-0.9224, 0.5469, -2.357), (-0.9619, 0.5916, -2.772), (-0.9974, 0.6338, -3.314), (-1.027, 0.6699, -4.009), (-0.4583, 0.3084, 1.097), (-0.5168, 0.3539, 1.035), (-0.5741, 0.4028, 0.9618), (-0.6276, 0.453, 0.877), (-0.7375, 0.589, 0.5603), (-0.7271, 0.6624, 0.1643), (-0.7025, 0.6699, 0.02023), (-0.6737, 0.6695, -0.1271), (-0.6446, 0.6615, -0.276), (-0.6191, 0.6463, -0.425), (-0.601, 0.6244, -0.5724), (-0.5918, 0.5979, -0.718), (-0.5909, 0.5705, -0.8629), (-0.5978, 0.546, -1.008), (-0.6117, 0.5282, -1.156), (-0.6319, 0.521, -1.306), (-0.6578, 0.528, -1.46), (-0.6886, 0.5527, -1.621), (-0.7229, 0.5929, -1.808), (-0.759, 0.6439, -2.044), (-0.7952, 0.7012, -2.357), (-0.8297, 0.7601, -2.772), (-0.8609, 0.8157, -3.314), (-0.887, 0.8635, -4.009), (-0.3357, 0.4023, 1.096), (-0.3784, 0.4561, 1.035), (-0.4194, 0.5125, 0.9609), (-0.457, 0.5692, 0.8757), (-0.4897, 0.624, 0.7797), (-0.5161, 0.6749, 0.6734), (-0.5344, 0.7195, 0.5574), (-0.5433, 0.7558, 0.4322), (-0.5424, 0.7823, 0.2987), (-0.5338, 0.7991, 0.1587), (-0.5201, 0.8063, 0.01379), (-0.5036, 0.8043, -0.1343), (-0.4868, 0.7933, -0.2837), (-0.4722, 0.7734, -0.4329), (-0.462, 0.7449, -0.5801), (-0.4575, 0.7105, -0.7251), (-0.4584, 0.6746, -0.8692), (-0.4645, 0.6419, -1.014), (-0.4754, 0.6172, -1.16), (-0.4911, 0.605, -1.309), (-0.5112, 0.6102, -1.462), (-0.5354, 0.6366, -1.623), (-0.5627, 0.682, -1.808), (-0.5915, 0.7407, -2.045), (-0.6206, 0.8071, -2.357), (-0.6484, 0.8757, -2.772), (-0.6736, 0.9408, -3.314), (-0.6947, 0.9968, -4.009), (-0.1956, 0.4706, 1.096), (-0.2236, 0.5304, 1.034), (-0.25, 0.5922, 0.9607), (-0.2739, 0.6537, 0.8755), (-0.2947, 0.7127, 0.7795), (-0.3114, 0.7671, 0.6731), (-0.3234, 0.8146, 0.557), (-0.33, 0.8531, 0.4317), (-0.331, 0.8811, 0.2981), (-0.3276, 0.8987, 0.1579), (-0.3212, 0.9057, 0.01287), (-0.3132, 0.9025, -0.1353), (-0.3048, 0.889, -0.2848), (-0.2975, 0.8654, -0.434), (-0.2926, 0.8319, -0.5812), (-0.2907, 0.7911, -0.7262), (-0.2919, 0.7484, -0.8701), (-0.2962, 0.7091, -1.014), (-0.3035, 0.6785, -1.16), (-0.314, 0.662, -1.309), (-0.3275, 0.6648, -1.462), (-0.3441, 0.6917, -1.623), (-0.3629, 0.7399, -1.808), (-0.3831, 0.8032, -2.045), (-0.4035, 0.8755, -2.357), (-0.4231, 0.9504, -2.772), (-0.4408, 1.022, -3.314), (-0.4557, 1.083, -4.009), (-0.04128, 0.5116, 1.096), (-0.0552, 0.5752, 1.034), (-0.06811, 0.6402, 0.9607), (-0.07973, 0.7046, 0.8755), (-0.08976, 0.7661, 0.7795), (-0.0979, 0.8225, 0.6731), (-0.1039, 0.8718, 0.557), (-0.1074, 0.9116, 0.4317), (-0.1084, 0.9406, 0.2981), (-0.1075, 0.9586, 0.1579), (-0.1052, 0.9656, 0.01287), (-0.1021, 0.9616, -0.1353), (-0.09884, 0.9466, -0.2848), (-0.09597, 0.9207, -0.434), (-0.09407, 0.8841, -0.5812), (-0.09347, 0.8395, -0.7262), (-0.09423, 0.7926, -0.8701), (-0.09641, 0.7491, -1.014), (-0.1001, 0.7148, -1.16), (-0.1053, 0.6955, -1.309), (-0.112, 0.6969, -1.462), (-0.1204, 0.7238, -1.623), (-0.1301, 0.7736, -1.808), (-0.1404, 0.8396, -2.045), (-0.1509, 0.9152, -2.357), (-0.161, 0.9938, -2.772), (-0.1702, 1.069, -3.314), (-0.178, 1.133, -4.009), (0.1205, 0.5249, 1.096), (0.1205, 0.5897, 1.034), (0.1205, 0.6558, 0.9607), (0.1205, 0.721, 0.8755), (0.1205, 0.7833, 0.7795), (0.1205, 0.8404, 0.6731), (0.1205, 0.8902, 0.557), (0.1204, 0.9305, 0.4317), (0.1204, 0.9597, 0.2981), (0.1204, 0.9778, 0.1579), (0.1203, 0.9848, 0.01287), (0.1203, 0.9805, -0.1353), (0.1202, 0.9651, -0.2848), (0.1202, 0.9384, -0.434), (0.1202, 0.9007, -0.5812), (0.1202, 0.8548, -0.7262), (0.1203, 0.8065, -0.8701), (0.1203, 0.7616, -1.014), (0.1204, 0.7261, -1.16), (0.1204, 0.7058, -1.309), (0.1204, 0.7066, -1.462), (0.1205, 0.7334, -1.623), (0.1205, 0.7836, -1.808), (0.1205, 0.8503, -2.045), (0.1205, 0.9269, -2.357), (0.1205, 1.007, -2.772), (0.1205, 1.082, -3.314), (0.1205, 1.148, -4.009), (0.2824, 0.5101, 1.096), (0.2963, 0.5735, 1.034), (0.3092, 0.6384, 0.9607), (0.3208, 0.7026, 0.8755), (0.3308, 0.7639, 0.7795), (0.3389, 0.8202, 0.6731), (0.3448, 0.8693, 0.557), (0.3481, 0.909, 0.4317), (0.349, 0.9379, 0.2981), (0.3479, 0.9558, 0.1579), (0.3455, 0.9627, 0.01287), (0.3422, 0.9587, -0.1353), (0.3388, 0.9437, -0.2848), (0.3359, 0.9178, -0.434), (0.334, 0.8811, -0.5812), (0.3335, 0.8365, -0.7262), (0.3344, 0.7896, -0.8701), (0.3367, 0.746, -1.014), (0.3405, 0.7116, -1.16), (0.3459, 0.6921, -1.309), (0.3528, 0.6931, -1.462), (0.3613, 0.7196, -1.623), (0.371, 0.7688, -1.808), (0.3814, 0.8342, -2.045), (0.392, 0.9092, -2.357), (0.4021, 0.9871, -2.772), (0.4113, 1.061, -3.314), (0.419, 1.126, -4.009), (0.4367, 0.4668, 1.096), (0.4647, 0.5263, 1.034), (0.4911, 0.5876, 0.9607), (0.515, 0.6487, 0.8755), (0.5356, 0.7073, 0.7795), (0.5522, 0.7613, 0.6731), (0.5641, 0.8085, 0.557), (0.5703, 0.8467, 0.4317), (0.571, 0.8745, 0.2981), (0.5672, 0.8918, 0.1579), (0.5605, 0.8987, 0.01287), (0.5521, 0.8953, -0.1353), (0.5435, 0.8818, -0.2848), (0.536, 0.8581, -0.434), (0.5311, 0.8246, -0.5812), (0.5293, 0.7838, -0.7262), (0.5308, 0.7411, -0.8701), (0.5354, 0.7016, -1.014), (0.5432, 0.6706, -1.16), (0.554, 0.6536, -1.309), (0.5679, 0.6556, -1.462), (0.5847, 0.6814, -1.623), (0.6037, 0.7282, -1.808), (0.624, 0.7901, -2.045), (0.6445, 0.8608, -2.357), (0.6641, 0.9341, -2.772), (0.6819, 1.004, -3.314), (0.6968, 1.064, -4.009), (0.5768, 0.3952, 1.096), (0.6195, 0.4482, 1.035), (0.6604, 0.5038, 0.9609), (0.698, 0.5597, 0.8757), (0.7306, 0.6139, 0.7797), (0.7566, 0.664, 0.6734), (0.7746, 0.708, 0.5574), (0.783, 0.7437, 0.4322), (0.7814, 0.7697, 0.2987), (0.7722, 0.7861, 0.1587), (0.7577, 0.7931, 0.01379), (0.7406, 0.7908, -0.1343), (0.7233, 0.7796, -0.2837), (0.7083, 0.7596, -0.4329), (0.6982, 0.7312, -0.5801), (0.694, 0.6967, -0.7251), (0.6954, 0.6607, -0.8692), (0.7021, 0.6277, -1.014), (0.7138, 0.6023, -1.16), (0.7302, 0.5892, -1.309), (0.7509, 0.5929, -1.462), (0.7756, 0.6172, -1.623), (0.8032, 0.66, -1.808), (0.8323, 0.7159, -2.045), (0.8616, 0.7793, -2.357), (0.8895, 0.845, -2.772), (0.9147, 0.9074, -3.314), (0.9358, 0.9611, -4.009), (0.6993, 0.2977, 1.097), (0.7579, 0.3421, 1.035), (0.964, 0.6429, 0.1643), (0.9383, 0.65, 0.02023), (0.9085, 0.6492, -0.1271), (0.8787, 0.6409, -0.276), (0.8527, 0.6256, -0.425), (0.8346, 0.6037, -0.5724), (0.8258, 0.5771, -0.718), (0.8257, 0.5495, -0.8629), (0.8336, 0.5245, -1.008), (0.8486, 0.5058, -1.156), (0.8699, 0.4971, -1.306), (0.8968, 0.5019, -1.46), (0.9283, 0.5234, -1.621), (0.9632, 0.5598, -1.808), (0.9997, 0.6065, -2.044), (1.036, 0.6594, -2.357), (1.071, 0.7138, -2.772), (1.102, 0.7654, -3.314), (1.128, 0.8098, -4.009), (0.8018, 0.1769, 1.097), (0.9539, 0.2485, 0.9635), (1.026, 0.2893, 0.8801), (1.09, 0.3305, 0.786), (1.14, 0.3694, 0.6818), (1.174, 0.4041, 0.5683), (1.185, 0.4325, 0.446), (1.174, 0.4535, 0.3159), (1.106, 0.4745, 0.03773), (1.059, 0.4754, -0.1076), (1.013, 0.4705, -0.2551), (0.9719, 0.4605, -0.4035), (0.9424, 0.4457, -0.5514), (0.9264, 0.4277, -0.6985), (0.9227, 0.4091, -0.8457), (0.9298, 0.3924, -0.994), (0.9465, 0.3802, -1.144), (0.9712, 0.375, -1.297), (1.003, 0.3795, -1.454), (1.039, 0.3956, -1.618), (1.08, 0.4223, -1.805), (1.122, 0.4562, -2.043), (1.163, 0.4944, -2.357), (1.203, 0.5336, -2.772), (1.238, 0.5707, -3.314), (1.268, 0.6026, -4.009), (0.8814, 0.03441, 1.095), (1.073, 0.08079, 0.9638), (1.167, 0.1121, 0.8843), (1.252, 0.1462, 0.7944), (1.32, 0.1797, 0.6938), (1.366, 0.2097, 0.5838), (1.38, 0.234, 0.4657), (1.363, 0.252, 0.3404), (1.321, 0.2644, 0.2088), (1.196, 0.2744, -0.06958), (1.129, 0.2731, -0.2144), (1.069, 0.2683, -0.3617), (1.024, 0.2606, -0.5105), (0.9972, 0.251, -0.6606), (0.9865, 0.2403, -0.8119), (0.9901, 0.2303, -0.9649), (1.006, 0.2231, -1.121), (1.032, 0.2202, -1.28), (1.066, 0.2223, -1.443), (1.105, 0.2297, -1.611), (1.149, 0.2425, -1.801), (1.194, 0.2591, -2.041), (1.238, 0.278, -2.356), (1.281, 0.2975, -2.771), (1.319, 0.3159, -3.314), (1.351, 0.3319, -4.009), (0.921, -0.1285, 1.072), (1.155, -0.107, 0.9576), (1.275, -0.08389, 0.8907), (1.389, -0.05642, 0.8091), (1.481, -0.029, 0.7137), (1.541, -0.004206, 0.6084), (1.56, 0.01585, 0.4965), (1.536, 0.03098, 0.3787), (1.48, 0.04202, 0.2549), (1.402, 0.0495, 0.1252), (1.221, 0.05603, -0.1505), (1.139, 0.0562, -0.2961), (1.076, 0.05496, -0.4465), (1.034, 0.05205, -0.601), (1.013, 0.04737, -0.7576), (1.01, 0.04151, -0.9162), (1.023, 0.03661, -1.08), (1.049, 0.03347, -1.25), (1.082, 0.03048, -1.424), (1.121, 0.0265, -1.6), (1.165, 0.02117, -1.795), (1.21, 0.0159, -2.038), (1.255, 0.01089, -2.355), (1.298, 0.006289, -2.771), (1.337, 0.002248, -3.314), (1.369, -0.001081, -4.009), (0.9033, -0.2833, 1.042), (1.164, -0.2835, 0.9501), (1.314, -0.2732, 0.9009), (1.455, -0.2557, 0.8282), (1.569, -0.2367, 0.738), (1.642, -0.2188, 0.6383), (1.664, -0.2033, 0.5338), (1.636, -0.1909, 0.425), (1.568, -0.1811, 0.3105), (1.474, -0.1733, 0.1897), (1.256, -0.1621, -0.07347), (1.155, -0.1575, -0.2169), (1.076, -0.153, -0.3692), (1.017, -0.1485, -0.5293), (0.9775, -0.1472, -0.6886), (0.9613, -0.1518, -0.845), (0.971, -0.1611, -1.008), (1.003, -0.1682, -1.194), (1.041, -0.1741, -1.396), (1.077, -0.1919, -1.586), (1.117, -0.2174, -1.788), (1.16, -0.2466, -2.034), (1.202, -0.2774, -2.353), (1.243, -0.3079, -2.771), (1.28, -0.336, -3.314), (1.311, -0.3598, -4.009), (0.8265, -0.4116, 1.007), (0.9332, -0.439, 0.962), (1.387, -0.4318, 0.8497), (1.508, -0.4249, 0.7638), (1.589, -0.4125, 0.6701), (1.615, -0.4025, 0.571), (1.587, -0.395, 0.4721), (1.517, -0.384, 0.3666), (1.42, -0.3785, 0.2529), (1.188, -0.3599, 0.003598), (1.081, -0.3518, -0.1378), (0.9956, -0.3424, -0.2921), (0.9278, -0.3272, -0.4604), (0.876, -0.3106, -0.629), (0.847, -0.306, -0.785), (0.8461, -0.3203, -0.9373), (0.8736, -0.3474, -1.119), (0.9181, -0.3715, -1.344), (0.958, -0.3983, -1.572), (0.9928, -0.4431, -1.78), (1.029, -0.4952, -2.03), (1.066, -0.5504, -2.351), (1.102, -0.6052, -2.77), (1.134, -0.656, -3.314), (1.161, -0.6991, -4.009), (0.6824, -0.4831, 1.006), (0.7825, -0.5003, 0.9082), (0.8606, -0.491, 0.8881), (0.9552, -0.5061, 0.8716), (1.098, -0.5499, 0.853), (1.209, -0.5542, 0.7835), (1.075, -0.526, 0.1933), (0.9744, -0.5163, 0.06745), (0.8817, -0.5054, -0.07221), (0.8074, -0.493, -0.2278), (0.7517, -0.4715, -0.403), (0.7084, -0.4376, -0.5894), (0.6837, -0.4146, -0.7573), (0.6787, -0.4206, -0.906), (0.6935, -0.4635, -1.066), (0.7232, -0.5186, -1.304), (0.7519, -0.5667, -1.549), (0.7795, -0.6257, -1.774), (0.8068, -0.6963, -2.027), (0.8345, -0.7714, -2.35), (0.8612, -0.8459, -2.77), (0.8853, -0.915, -3.314), (0.9057, -0.9737, -4.009), (0.4684, -0.5379, 1.033), (0.5192, -0.5326, 0.9954), (0.5773, -0.5408, 0.9466), (0.6467, -0.5325, 0.86), (0.6912, -0.5438, 0.8489), (0.7192, -0.5559, 0.8328), (0.7688, -0.5977, 0.7247), (0.7877, -0.6079, 0.6481), (0.7906, -0.6212, 0.5634), (0.7579, -0.6339, 0.4596), (0.7092, -0.6333, 0.343), (0.6528, -0.6243, 0.2303), (0.5947, -0.6133, 0.1071), (0.5412, -0.6007, -0.0315), (0.4981, -0.5863, -0.1879), (0.4676, -0.5706, -0.3626), (0.4499, -0.5365, -0.5617), (0.446, -0.5037, -0.7525), (0.4518, -0.4962, -0.9179), (0.4645, -0.5328, -1.068), (0.4622, -0.6015, -1.304), (0.4646, -0.6679, -1.543), (0.4754, -0.7397, -1.77), (0.49, -0.822, -2.025), (0.5048, -0.9095, -2.349), (0.5191, -0.9964, -2.769), (0.5321, -1.077, -3.314), (0.543, -1.145, -4.009), (0.1384, -0.5966, 1.083), (0.1366, -0.6159, 1.035), (0.1377, -0.6276, 0.9973), (0.1343, -0.6498, 0.9447), (0.1387, -0.6637, 0.8741), (0.139, -0.6697, 0.8032), (0.1303, -0.6756, 0.7248), (0.1252, -0.6779, 0.6382), (0.1225, -0.677, 0.5489), (0.1211, -0.6736, 0.4541), (0.1204, -0.6674, 0.3523), (0.1203, -0.6579, 0.2426), (0.1202, -0.6463, 0.1203), (0.1202, -0.6331, -0.01793), (0.1202, -0.6179, -0.1747), (0.1203, -0.6022, -0.3497), (0.1221, -0.5843, -0.5444), (0.1301, -0.5654, -0.7459), (0.1393, -0.5602, -0.9359), (0.1382, -0.5884, -1.117), (0.1288, -0.6403, -1.332), (0.1209, -0.7033, -1.549), (0.1205, -0.7785, -1.769), (0.1205, -0.8648, -2.024), (0.1205, -0.9565, -2.349), (0.1205, -1.048, -2.769), (0.1205, -1.132, -3.314), (0.1205, -1.204, -4.009), (-0.1991, -0.5907, 1.091), (-0.2554, -0.603, 1.028), (-0.3297, -0.6151, 0.9853), (-0.4114, -0.6037, 0.9254), (-0.4675, -0.6106, 0.8889), (-0.5295, -0.6339, 0.7724), (-0.5615, -0.621, 0.7171), (-0.554, -0.6499, 0.5362), (-0.469, -0.6351, 0.3407), (-0.4127, -0.6253, 0.2303), (-0.3547, -0.6141, 0.1071), (-0.3012, -0.6013, -0.0315), (-0.2582, -0.5867, -0.1879), (-0.2277, -0.5719, -0.3616), (-0.2077, -0.5597, -0.5496), (-0.1935, -0.5518, -0.7479), (-0.1872, -0.5534, -0.9446), (-0.1953, -0.5756, -1.142), (-0.2062, -0.6132, -1.353), (-0.2207, -0.6687, -1.556), (-0.2344, -0.7402, -1.77), (-0.2489, -0.8226, -2.025), (-0.2637, -0.9101, -2.349), (-0.278, -0.9971, -2.769), (-0.291, -1.078, -3.314), (-0.3019, -1.146, -4.009), (-0.4792, -0.5071, 1.081), (-0.576, -0.5159, 1.02), (-0.8823, -0.5248, 0.8063), (-1.001, -0.5501, 0.745), (-1.058, -0.5492, 0.6923), (-1.091, -0.5539, 0.6017), (-1.073, -0.5398, 0.5133), (-1.019, -0.5425, 0.4135), (-0.9339, -0.5347, 0.3075), (-0.7358, -0.5153, 0.06745), (-0.6432, -0.504, -0.07221), (-0.5689, -0.4914, -0.2277), (-0.5168, -0.4788, -0.3985), (-0.4842, -0.469, -0.5813), (-0.4682, -0.4648, -0.7729), (-0.4658, -0.4691, -0.9699), (-0.4754, -0.4858, -1.167), (-0.4915, -0.5151, -1.367), (-0.5135, -0.5619, -1.563), (-0.5387, -0.6228, -1.774), (-0.5659, -0.6931, -2.027), (-0.5935, -0.7678, -2.35), (-0.6201, -0.842, -2.77), (-0.6443, -0.9107, -3.314), (-0.6646, -0.9691, -4.009), (-0.6275, -0.4174, 1.107), (-0.7587, -0.4342, 1.032), (-1.052, -0.4369, 0.9226), (-1.182, -0.4306, 0.8434), (-1.287, -0.4207, 0.7576), (-1.356, -0.4091, 0.6665), (-1.378, -0.3975, 0.571), (-1.348, -0.3872, 0.4713), (-1.278, -0.3779, 0.3661), (-1.181, -0.3694, 0.2541), (-1.068, -0.3612, 0.1337), (-0.8449, -0.3444, -0.1378), (-0.76, -0.3351, -0.2918), (-0.7013, -0.326, -0.4579), (-0.6657, -0.3191, -0.6337), (-0.65, -0.3163, -0.8167), (-0.6507, -0.3196, -1.004), (-0.6645, -0.3312, -1.195), (-0.688, -0.3531, -1.384), (-0.718, -0.3868, -1.574), (-0.7522, -0.4306, -1.78), (-0.7886, -0.4811, -2.03), (-0.8255, -0.5347, -2.351), (-0.8609, -0.5878, -2.77), (-0.8929, -0.6371, -3.314), (-0.9199, -0.6789, -4.009), (-0.6951, -0.2684, 1.105), (-0.9697, -0.2686, 0.9851), (-1.11, -0.2565, 0.9101), (-1.236, -0.2416, 0.8263), (-1.338, -0.2245, 0.7351), (-1.404, -0.207, 0.6372), (-1.425, -0.1912, 0.5337), (-1.398, -0.1782, 0.425), (-1.331, -0.1677, 0.3105), (-1.239, -0.1594, 0.1897), (-1.131, -0.1526, 0.06186), (-0.9216, -0.142, -0.2169), (-0.8428, -0.1373, -0.3691), (-0.7896, -0.1331, -0.5296), (-0.7592, -0.1303, -0.6968), (-0.7484, -0.1298, -0.8695), (-0.7539, -0.1326, -1.046), (-0.7726, -0.1395, -1.225), (-0.8013, -0.1515, -1.405), (-0.8368, -0.1693, -1.587), (-0.8767, -0.192, -1.788), (-0.9189, -0.218, -2.034), (-0.9614, -0.2453, -2.353), (-1.002, -0.2724, -2.771), (-1.039, -0.2974, -3.314), (-1.07, -0.3187, -4.009), (-0.6915, -0.1068, 1.103), (-0.9329, -0.0804, 0.9764), (-1.053, -0.05886, 0.8975), (-1.16, -0.0345, 0.8092), (-1.246, -0.009364, 0.7125), (-1.303, 0.0145, 0.608), (-1.322, 0.03505, 0.4965), (-1.299, 0.05106, 0.3787), (-1.245, 0.06289, 0.2549), (-1.168, 0.07109, 0.1252), (-1.079, 0.07618, -0.01002), (-0.9894, 0.07872, -0.1505), (-0.9078, 0.07925, -0.2961), (-0.8447, 0.07829, -0.4464), (-0.8038, 0.07629, -0.6012), (-0.7828, 0.07354, -0.76), (-0.7789, 0.07036, -0.9223), (-0.7895, 0.06706, -1.088), (-0.812, 0.06394, -1.256), (-0.8437, 0.06133, -1.426), (-0.8821, 0.05949, -1.6), (-0.9247, 0.05842, -1.795), (-0.9695, 0.05797, -2.038), (-1.014, 0.05799, -2.355), (-1.057, 0.05832, -2.771), (-1.096, 0.05882, -3.314), (-1.128, 0.05933, -4.009)], [], [(0, 31, 15), (17, 0, 1), (18, 1, 2), (19, 2, 3), (20, 3, 4), (21, 4, 5), (22, 5, 6), (7, 23, 6), (8, 23, 7), (9, 24, 8), (10, 42, 9), (27, 43, 11), (12, 28, 11), (13, 29, 12), (14, 29, 13), (15, 30, 14), (32, 31, 16), (33, 16, 17), (34, 17, 18), (35, 18, 19), (36, 19, 20), (37, 20, 21), (38, 21, 22), (23, 38, 22), (24, 39, 23), (25, 40, 24), (26, 41, 25), (42, 26, 25), (28, 43, 27), (29, 44, 28), (30, 45, 29), (31, 46, 30), (48, 47, 32), (49, 32, 33), (50, 33, 34), (51, 34, 35), (52, 35, 36), (53, 36, 37), (54, 37, 38), (55, 38, 39), (40, 55, 39), (41, 56, 40), (42, 57, 41), (43, 58, 42), (44, 59, 43), (45, 60, 44), (46, 61, 45), (47, 62, 46), (64, 63, 48), (65, 48, 49), (66, 49, 50), (67, 50, 51), (68, 51, 52), (69, 52, 53), (70, 53, 54), (71, 54, 55), (56, 71, 55), (57, 72, 56), (58, 73, 57), (59, 74, 58), (60, 75, 59), (61, 76, 60), (62, 77, 61), (63, 78, 62), (80, 79, 64), (81, 64, 65), (82, 65, 66), (83, 66, 67), (84, 67, 68), (85, 68, 69), (86, 69, 70), (87, 70, 71), (72, 87, 71), (73, 88, 72), (74, 89, 73), (75, 90, 74), (76, 91, 75), (77, 92, 76), (78, 93, 77), (79, 94, 78), (96, 95, 80), (97, 80, 81), (98, 81, 82), (99, 82, 83), (100, 83, 84), (101, 84, 85), (102, 85, 86), (103, 86, 87), (88, 103, 87), (89, 104, 88), (90, 105, 89), (91, 106, 90), (92, 107, 91), (93, 108, 92), (94, 109, 93), (95, 110, 94), (112, 111, 96), (113, 96, 97), (114, 97, 98), (115, 98, 99), (116, 99, 100), (117, 100, 101), (118, 101, 102), (119, 102, 103), (104, 119, 103), (105, 120, 104), (106, 121, 105), (107, 122, 106), (108, 123, 107), (109, 124, 108), (110, 125, 109), (111, 126, 110), (128, 127, 112), (129, 112, 113), (130, 113, 114), (131, 114, 115), (132, 115, 116), (133, 116, 117), (134, 117, 118), (135, 118, 119), (136, 119, 120), (121, 136, 120), (122, 137, 121), (123, 138, 122), (124, 139, 123), (125, 140, 124), (126, 141, 125), (127, 142, 126), (144, 143, 128), (145, 128, 129), (146, 129, 130), (147, 130, 131), (148, 131, 132), (149, 132, 133), (150, 133, 134), (151, 134, 135), (136, 151, 135), (137, 152, 136), (138, 153, 137), (139, 154, 138), (140, 155, 139), (141, 156, 140), (142, 157, 141), (159, 142, 143), (160, 159, 144), (161, 144, 145), (162, 145, 146), (163, 146, 147), (164, 147, 148), (165, 148, 149), (166, 149, 150), (151, 166, 150), (152, 167, 151), (153, 168, 152), (154, 169, 153), (155, 170, 154), (156, 171, 155), (173, 156, 157), (174, 157, 158), (175, 158, 159), (176, 175, 160), (177, 160, 161), (178, 161, 162), (179, 162, 163), (180, 163, 164), (181, 164, 165), (166, 181, 165), (167, 182, 166), (168, 183, 167), (169, 184, 168), (170, 185, 169), (187, 170, 171), (188, 171, 172), (189, 172, 173), (190, 173, 174), (191, 174, 175), (192, 191, 176), (193, 176, 177), (194, 177, 178), (195, 178, 179), (180, 195, 179), (181, 196, 180), (182, 197, 181), (183, 198, 182), (184, 199, 183), (185, 200, 184), (186, 201, 185), (203, 186, 187), (204, 187, 188), (205, 188, 189), (206, 189, 190), (207, 190, 191), (208, 207, 192), (209, 192, 193), (210, 193, 194), (195, 210, 194), (196, 211, 195), (197, 212, 196), (198, 213, 197), (199, 214, 198), (200, 215, 199), (201, 216, 200), (202, 217, 201), (219, 202, 203), (220, 203, 204), (221, 204, 205), (222, 205, 206), (223, 206, 207), (224, 223, 208), (225, 208, 209), (226, 209, 210), (211, 226, 210), (212, 227, 211), (213, 228, 212), (214, 229, 213), (215, 230, 214), (216, 231, 215), (217, 232, 216), (218, 233, 217), (235, 218, 219), (236, 219, 220), (237, 220, 221), (238, 221, 222), (239, 222, 223), (240, 239, 224), (241, 224, 225), (242, 225, 226), (227, 242, 226), (228, 243, 227), (229, 244, 228), (230, 245, 229), (231, 246, 230), (232, 247, 231), (233, 248, 232), (234, 249, 233), (251, 234, 235), (252, 235, 236), (253, 236, 237), (254, 237, 238), (255, 238, 239), (256, 255, 240), (257, 240, 241), (258, 241, 242), (243, 258, 242), (244, 259, 243), (245, 260, 244), (246, 261, 245), (247, 262, 246), (248, 263, 247), (249, 264, 248), (250, 265, 249), (267, 250, 251), (268, 251, 252), (269, 252, 253), (270, 253, 254), (271, 254, 255), (272, 271, 256), (273, 256, 257), (274, 257, 258), (259, 274, 258), (260, 275, 259), (261, 276, 260), (262, 277, 261), (263, 278, 262), (264, 279, 263), (265, 280, 264), (266, 281, 265), (283, 266, 267), (284, 267, 268), (285, 268, 269), (286, 269, 270), (287, 270, 271), (288, 287, 272), (289, 272, 273), (290, 273, 274), (275, 290, 274), (276, 291, 275), (277, 292, 276), (278, 293, 277), (279, 294, 278), (280, 295, 279), (281, 296, 280), (282, 297, 281), (299, 282, 283), (300, 283, 284), (301, 284, 285), (302, 285, 286), (303, 286, 287), (304, 303, 288), (305, 288, 289), (306, 289, 290), (291, 306, 290), (292, 307, 291), (293, 308, 292), (294, 309, 293), (295, 310, 294), (296, 311, 295), (297, 312, 296), (298, 313, 297), (315, 298, 299), (316, 299, 300), (317, 300, 301), (318, 301, 302), (319, 302, 303), (320, 319, 304), (321, 304, 305), (322, 305, 306), (307, 322, 306), (308, 323, 307), (309, 324, 308), (310, 325, 309), (311, 326, 310), (312, 327, 311), (313, 328, 312), (314, 329, 313), (331, 314, 315), (332, 315, 316), (333, 316, 317), (334, 317, 318), (335, 318, 319), (336, 335, 320), (337, 320, 321), (338, 321, 322), (323, 338, 322), (324, 339, 323), (325, 340, 324), (326, 341, 325), (327, 342, 326), (328, 343, 327), (329, 344, 328), (330, 345, 329), (347, 330, 331), (348, 331, 332), (349, 332, 333), (350, 333, 334), (351, 334, 335), (352, 351, 336), (353, 336, 337), (354, 337, 338), (339, 354, 338), (340, 355, 339), (341, 356, 340), (342, 357, 341), (343, 358, 342), (344, 359, 343), (345, 360, 344), (346, 361, 345), (363, 346, 347), (364, 347, 348), (365, 348, 349), (366, 349, 350), (367, 350, 351), (368, 367, 352), (369, 352, 353), (370, 353, 354), (355, 370, 354), (356, 371, 355), (357, 372, 356), (358, 373, 357), (359, 374, 358), (360, 375, 359), (361, 376, 360), (362, 377, 361), (379, 362, 363), (380, 363, 364), (381, 364, 365), (382, 365, 366), (383, 366, 367), (384, 383, 368), (385, 368, 369), (386, 369, 370), (371, 386, 370), (372, 387, 371), (373, 388, 372), (374, 389, 373), (375, 390, 374), (376, 391, 375), (377, 392, 376), (378, 393, 377), (395, 378, 379), (396, 379, 380), (397, 380, 381), (398, 381, 382), (399, 382, 383), (400, 399, 384), (401, 384, 385), (402, 385, 386), (387, 402, 386), (388, 403, 387), (389, 404, 388), (390, 405, 389), (391, 406, 390), (392, 407, 391), (393, 408, 392), (394, 409, 393), (411, 394, 395), (412, 395, 396), (413, 396, 397), (414, 397, 398), (415, 398, 399), (416, 415, 400), (417, 400, 401), (418, 401, 402), (403, 418, 402), (404, 419, 403), (405, 420, 404), (406, 421, 405), (407, 422, 406), (408, 423, 407), (409, 424, 408), (410, 425, 409), (427, 410, 411), (428, 411, 412), (429, 412, 413), (430, 413, 414), (431, 414, 415), (432, 431, 416), (433, 416, 417), (434, 417, 418), (419, 434, 418), (420, 435, 419), (421, 436, 420), (422, 437, 421), (423, 438, 422), (424, 439, 423), (425, 440, 424), (426, 441, 425), (443, 426, 427), (444, 427, 428), (445, 428, 429), (446, 429, 430), (447, 430, 431), (448, 447, 432), (449, 432, 433), (450, 433, 434), (435, 450, 434), (436, 451, 435), (437, 452, 436), (438, 453, 437), (439, 454, 438), (440, 455, 439), (441, 456, 440), (442, 457, 441), (459, 442, 443), (460, 443, 444), (461, 444, 445), (462, 445, 446), (463, 446, 447), (464, 463, 448), (465, 448, 449), (466, 449, 450), (451, 466, 450), (452, 467, 451), (453, 468, 452), (454, 469, 453), (455, 470, 454), (456, 471, 455), (457, 472, 456), (458, 473, 457), (475, 458, 459), (476, 459, 460), (477, 460, 461), (478, 461, 462), (479, 462, 463), (480, 479, 464), (481, 464, 465), (482, 465, 466), (467, 482, 466), (468, 483, 467), (469, 484, 468), (470, 485, 469), (471, 486, 470), (472, 487, 471), (473, 488, 472), (474, 489, 473), (491, 474, 475), (492, 475, 476), (493, 476, 477), (494, 477, 478), (495, 478, 479), (496, 495, 480), (497, 480, 481), (498, 481, 482), (483, 498, 482), (484, 499, 483), (485, 500, 484), (486, 501, 485), (487, 502, 486), (488, 503, 487), (489, 504, 488), (490, 505, 489), (507, 490, 491), (508, 491, 492), (509, 492, 493), (510, 493, 494), (511, 494, 495), (542, 528, 527), (529, 513, 512), (530, 531, 513), (531, 515, 514), (515, 531, 516), (516, 532, 517), (520, 519, 534), (521, 520, 535), (522, 521, 536), (523, 522, 537), (524, 523, 538), (525, 524, 539), (526, 525, 540), (527, 526, 541), (543, 528, 542), (528, 543, 529), (545, 530, 529), (546, 531, 530), (547, 532, 531), (548, 533, 532), (549, 518, 533), (534, 519, 549), (535, 520, 550), (536, 535, 551), (537, 536, 552), (538, 537, 553), (539, 538, 554), (540, 539, 554), (555, 556, 540), (556, 572, 541), (558, 543, 557), (559, 544, 543), (560, 545, 544), (561, 546, 545), (562, 547, 546), (563, 548, 547), (564, 549, 548), (565, 550, 549), (565, 566, 550), (566, 567, 551), (567, 568, 552), (568, 569, 553), (555, 554, 570), (556, 555, 571), (573, 542, 541), (573, 589, 558), (575, 559, 558), (576, 560, 559), (577, 561, 560), (578, 562, 561), (579, 563, 562), (580, 564, 563), (581, 565, 564), (566, 565, 581), (567, 566, 582), (568, 567, 583), (569, 568, 584), (570, 569, 585), (571, 570, 586), (587, 588, 571), (573, 572, 588), (590, 574, 589), (591, 575, 574), (592, 576, 575), (593, 577, 576), (594, 578, 577), (595, 579, 578), (596, 580, 579), (597, 581, 580), (582, 581, 597), (583, 582, 598), (584, 583, 599), (585, 584, 600), (586, 585, 601), (587, 586, 602), (588, 587, 603), (589, 588, 604), (606, 590, 605), (607, 591, 590), (608, 592, 591), (609, 593, 592), (610, 594, 593), (611, 595, 594), (612, 596, 595), (613, 597, 596), (598, 597, 613), (599, 598, 614), (600, 599, 615), (601, 600, 616), (602, 601, 617), (603, 602, 618), (604, 603, 619), (605, 604, 620), (622, 606, 621), (623, 607, 606), (624, 608, 607), (625, 609, 608), (626, 610, 609), (627, 611, 610), (628, 612, 611), (629, 613, 612), (614, 613, 629), (615, 614, 630), (616, 615, 631), (617, 616, 632), (618, 617, 633), (619, 618, 634), (620, 619, 635), (621, 620, 636), (638, 622, 637), (639, 623, 622), (640, 624, 623), (641, 625, 624), (642, 626, 625), (643, 627, 626), (644, 628, 627), (645, 629, 628), (646, 630, 629), (631, 630, 646), (632, 631, 647), (633, 632, 648), (634, 633, 649), (635, 634, 650), (636, 635, 651), (637, 636, 652), (654, 638, 653), (655, 639, 638), (656, 640, 639), (657, 641, 640), (658, 642, 641), (659, 643, 642), (660, 644, 643), (661, 645, 644), (646, 645, 661), (647, 646, 662), (648, 647, 663), (649, 648, 664), (650, 649, 665), (651, 650, 666), (652, 651, 667), (669, 653, 652), (670, 654, 669), (671, 655, 654), (672, 656, 655), (673, 657, 656), (674, 658, 657), (675, 659, 658), (676, 660, 659), (661, 660, 676), (662, 661, 677), (663, 662, 678), (664, 663, 679), (665, 664, 680), (666, 665, 681), (683, 667, 666), (684, 668, 667), (685, 669, 668), (686, 670, 685), (687, 671, 670), (688, 672, 671), (689, 673, 672), (690, 674, 673), (691, 675, 674), (676, 675, 691), (677, 676, 692), (678, 677, 693), (679, 678, 694), (680, 679, 695), (697, 681, 680), (698, 682, 681), (699, 683, 682), (700, 684, 683), (701, 685, 684), (702, 686, 701), (703, 687, 686), (704, 688, 687), (705, 689, 688), (690, 689, 705), (691, 690, 706), (692, 691, 707), (693, 692, 708), (694, 693, 709), (695, 694, 710), (696, 695, 711), (713, 697, 696), (714, 698, 697), (715, 699, 698), (716, 700, 699), (717, 701, 700), (718, 702, 717), (719, 703, 702), (720, 704, 703), (705, 704, 720), (706, 705, 721), (707, 706, 722), (708, 707, 723), (709, 708, 724), (710, 709, 725), (711, 710, 726), (712, 711, 727), (729, 713, 712), (730, 714, 713), (731, 715, 714), (732, 716, 715), (733, 717, 716), (734, 718, 733), (735, 719, 718), (736, 720, 719), (721, 720, 736), (722, 721, 737), (723, 722, 738), (724, 723, 739), (725, 724, 740), (726, 725, 741), (727, 726, 742), (728, 727, 743), (745, 729, 728), (746, 730, 729), (747, 731, 730), (748, 732, 731), (749, 733, 732), (750, 734, 749), (751, 735, 734), (752, 736, 735), (737, 736, 752), (738, 737, 753), (739, 738, 754), (740, 739, 755), (741, 740, 756), (742, 741, 757), (743, 742, 758), (744, 743, 759), (761, 745, 744), (762, 746, 745), (763, 747, 746), (764, 748, 747), (765, 749, 748), (766, 750, 765), (767, 751, 750), (768, 752, 751), (753, 752, 768), (754, 753, 769), (755, 754, 770), (756, 755, 771), (757, 756, 772), (758, 757, 773), (759, 758, 774), (760, 759, 775), (777, 761, 760), (778, 762, 761), (779, 763, 762), (780, 764, 763), (781, 765, 764), (782, 766, 781), (783, 767, 766), (784, 768, 767), (769, 768, 784), (770, 769, 785), (771, 770, 786), (772, 771, 787), (773, 772, 788), (774, 773, 789), (775, 774, 790), (776, 775, 791), (793, 777, 776), (794, 778, 777), (795, 779, 778), (796, 780, 779), (797, 781, 780), (798, 782, 797), (799, 783, 782), (800, 784, 783), (785, 784, 800), (786, 785, 801), (787, 786, 802), (788, 787, 803), (789, 788, 804), (790, 789, 805), (791, 790, 806), (792, 791, 807), (809, 793, 792), (810, 794, 793), (811, 795, 794), (812, 796, 795), (813, 797, 796), (814, 798, 813), (815, 799, 798), (816, 800, 799), (801, 800, 816), (802, 801, 817), (803, 802, 818), (804, 803, 819), (805, 804, 820), (806, 805, 821), (807, 806, 822), (808, 807, 823), (825, 809, 808), (826, 810, 809), (827, 811, 810), (828, 812, 811), (829, 813, 812), (830, 814, 829), (831, 815, 814), (832, 816, 815), (817, 816, 832), (818, 817, 833), (819, 818, 834), (820, 819, 835), (821, 820, 836), (822, 821, 837), (823, 822, 838), (824, 823, 839), (841, 825, 824), (842, 826, 825), (843, 827, 826), (844, 828, 827), (845, 829, 828), (846, 830, 845), (847, 831, 830), (848, 832, 831), (833, 832, 848), (834, 833, 849), (835, 834, 850), (836, 835, 851), (837, 836, 852), (838, 837, 853), (839, 838, 854), (840, 839, 855), (857, 841, 840), (858, 842, 841), (859, 843, 842), (860, 844, 843), (861, 845, 844), (862, 846, 861), (863, 847, 846), (864, 848, 847), (849, 848, 864), (850, 849, 865), (851, 850, 866), (852, 851, 867), (853, 852, 868), (854, 853, 869), (855, 854, 870), (856, 855, 871), (873, 857, 856), (874, 858, 857), (875, 859, 858), (876, 860, 859), (877, 861, 860), (878, 862, 877), (879, 863, 862), (880, 864, 863), (865, 864, 880), (866, 865, 881), (867, 866, 882), (868, 867, 883), (869, 868, 884), (870, 869, 885), (871, 870, 886), (872, 871, 887), (889, 873, 872), (890, 874, 873), (891, 875, 874), (892, 876, 875), (893, 877, 876), (894, 878, 893), (895, 879, 878), (896, 880, 879), (881, 880, 896), (882, 881, 897), (883, 882, 898), (884, 883, 899), (885, 884, 900), (886, 885, 901), (887, 886, 902), (888, 887, 903), (905, 889, 888), (906, 890, 889), (907, 891, 890), (908, 892, 891), (909, 893, 892), (910, 894, 909), (911, 895, 894), (912, 896, 895), (897, 896, 912), (898, 897, 913), (899, 898, 914), (900, 899, 915), (901, 900, 916), (902, 901, 917), (903, 902, 918), (904, 903, 919), (921, 905, 904), (922, 906, 905), (923, 907, 906), (924, 908, 907), (925, 909, 908), (926, 910, 925), (927, 911, 910), (928, 912, 911), (913, 912, 928), (914, 913, 929), (915, 914, 930), (916, 915, 931), (917, 916, 932), (918, 917, 933), (919, 918, 934), (920, 919, 935), (937, 921, 920), (938, 922, 921), (939, 923, 922), (940, 924, 923), (941, 925, 924), (942, 926, 941), (943, 927, 926), (944, 928, 927), (929, 928, 944), (930, 929, 945), (931, 930, 946), (932, 931, 947), (933, 932, 948), (934, 933, 949), (935, 934, 950), (936, 935, 951), (953, 937, 936), (954, 938, 937), (955, 939, 938), (956, 940, 939), (957, 941, 940), (958, 942, 957), (959, 943, 942), (960, 944, 943), (945, 944, 960), (946, 945, 961), (947, 946, 962), (948, 947, 963), (949, 948, 964), (950, 949, 965), (951, 950, 966), (952, 951, 967), (969, 953, 952), (970, 954, 953), (971, 955, 954), (972, 956, 955), (973, 957, 956), (974, 958, 973), (975, 959, 958), (976, 960, 959), (961, 960, 976), (962, 961, 977), (963, 962, 978), (964, 963, 979), (965, 964, 980), (966, 965, 981), (967, 966, 982), (968, 967, 983), (985, 969, 968), (986, 970, 969), (987, 971, 970), (988, 972, 971), (989, 973, 972), (990, 974, 989), (991, 975, 974), (992, 976, 975), (977, 976, 992), (978, 977, 993), (979, 978, 994), (980, 979, 995), (981, 980, 996), (982, 981, 997), (983, 982, 998), (984, 983, 999), (1001, 985, 984), (1002, 986, 985), (1003, 987, 986), (1004, 988, 987), (1005, 989, 988), (1006, 990, 1005), (1007, 991, 990), (1008, 992, 991), (993, 992, 1008), (994, 993, 1009), (995, 994, 1010), (996, 995, 1011), (997, 996, 1012), (998, 997, 1013), (999, 998, 1014), (1000, 999, 1015), (1017, 1001, 1000), (1018, 1002, 1001), (1019, 1003, 1002), (1020, 1004, 1003), (1021, 1005, 1004), (1049, 2, 1022), (3, 1023, 2), (1050, 1024, 1023), (1051, 1025, 1024), (1052, 1026, 1025), (1027, 1026, 1052), (1028, 1027, 1053), (1029, 1028, 1054), (1030, 1029, 1055), (1031, 1030, 1056), (9, 1031, 8), (1032, 9, 1057), (1033, 1032, 1058), (1034, 1033, 1059), (1035, 1034, 1060), (1036, 1035, 1061), (1037, 1036, 1062), (1038, 1037, 1063), (1039, 1038, 1064), (1040, 1039, 1065), (1041, 1040, 1066), (1042, 1041, 1067), (1043, 1042, 1068), (1044, 1043, 1069), (1045, 1044, 1070), (1046, 1045, 1071), (1047, 1046, 1072), (1075, 1049, 1048), (1076, 3, 1049), (1077, 1050, 3), (4, 1051, 1050), (5, 1052, 1051), (1053, 1052, 5), (1054, 1053, 1078), (1055, 1054, 6), (1056, 1055, 7), (8, 1056, 1079), (1057, 8, 1080), (1058, 1057, 1081), (1059, 1058, 1082), (1060, 1059, 1083), (1061, 1060, 1084), (1086, 1062, 1061), (1087, 1063, 1062), (1088, 1064, 1063), (1089, 1065, 1064), (1090, 1066, 1065), (1091, 1067, 1066), (1068, 1067, 1091), (1069, 1068, 1092), (1070, 1069, 1093), (1071, 1070, 1094), (1072, 1071, 1095), (1073, 1072, 1096), (1099, 1075, 1074), (1100, 1076, 1075), (1101, 1077, 1076), (1102, 4, 1077), (5, 4, 1102), (1078, 5, 1103), (6, 1078, 1104), (7, 6, 1105), (1079, 7, 1106), (1080, 1079, 1107), (1081, 1080, 1108), (1082, 1081, 1109), (1083, 1082, 1110), (1084, 1083, 1111), (1113, 1085, 1084), (1114, 1086, 1085), (1115, 1087, 1086), (1116, 1088, 1087), (1117, 1089, 1088), (1118, 1090, 1089), (1119, 1091, 1090), (1120, 1092, 1091), (1121, 1093, 1092), (1094, 1093, 1121), (1095, 1094, 1122), (1096, 1095, 1123), (1097, 1096, 1124), (1127, 1099, 1098), (1128, 1100, 1099), (1129, 1101, 1100), (1130, 1102, 1101), (1103, 1102, 1130), (1104, 1103, 1131), (1105, 1104, 1132), (1106, 1105, 1133), (1107, 1106, 1134), (1108, 1107, 1135), (1109, 1108, 1136), (1110, 1109, 1137), (1111, 1110, 1138), (1140, 1112, 1111), (1141, 1113, 1112), (1142, 1114, 1113), (1143, 1115, 1114), (1144, 1116, 1115), (1145, 1117, 1116), (1146, 1118, 1117), (1147, 1119, 1118), (1148, 1120, 1119), (1149, 1121, 1120), (1150, 1122, 1121), (1151, 1123, 1122), (1124, 1123, 1151), (1125, 1124, 1152), (1155, 1127, 1126), (1156, 1128, 1127), (1157, 1129, 1128), (1130, 1129, 1157), (1131, 1130, 1158), (1132, 1131, 1159), (1133, 1132, 1160), (1134, 1133, 1161), (1135, 1134, 1162), (1136, 1135, 1163), (1137, 1136, 1164), (1138, 1137, 1165), (1167, 1139, 1138), (1168, 1140, 1139), (1169, 1141, 1140), (1170, 1142, 1141), (1171, 1143, 1142), (1172, 1144, 1143), (1173, 1145, 1144), (1174, 1146, 1145), (1175, 1147, 1146), (1176, 1148, 1147), (1177, 1149, 1148), (1178, 1150, 1149), (1179, 1151, 1150), (1180, 1152, 1151), (1181, 1153, 1152), (1183, 1155, 1154), (1184, 1156, 1155), (1185, 1157, 1156), (1158, 1157, 1185), (1159, 1158, 1186), (1160, 1159, 1187), (1161, 1160, 1188), (1162, 1161, 1189), (1163, 1162, 1190), (1164, 1163, 1191), (1165, 1164, 1192), (1166, 1165, 1193), (1195, 1167, 1166), (1196, 1168, 1167), (1197, 1169, 1168), (1198, 1170, 1169), (1199, 1171, 1170), (1200, 1172, 1171), (1201, 1173, 1172), (1202, 1174, 1173), (1203, 1175, 1174), (1204, 1176, 1175), (1205, 1177, 1176), (1206, 1178, 1177), (1207, 1179, 1178), (1208, 1180, 1179), (1209, 1181, 1180), (1183, 1182, 1210), (1184, 1183, 1211), (1213, 1185, 1184), (1214, 1186, 1185), (1215, 1187, 1186), (1216, 1188, 1187), (1217, 1189, 1188), (1218, 1190, 1189), (1219, 1191, 1190), (1220, 1192, 1191), (1221, 1193, 1192), (1222, 1194, 1193), (1195, 1194, 1222), (1196, 1195, 1223), (1197, 1196, 1224), (1198, 1197, 1225), (1199, 1198, 1226), (1200, 1199, 1227), (1201, 1200, 1228), (1202, 1201, 1229), (1203, 1202, 1230), (1204, 1203, 1231), (1205, 1204, 1232), (1206, 1205, 1233), (1235, 1207, 1206), (1236, 1208, 1207), (1237, 1209, 1208), (1211, 1210, 1238), (1212, 1211, 1239), (1213, 1212, 1240), (1242, 1214, 1213), (1243, 1215, 1214), (1244, 1216, 1215), (1245, 1217, 1216), (1246, 1218, 1217), (1247, 1219, 1218), (1248, 1220, 1219), (1249, 1221, 1220), (1250, 1222, 1221), (1223, 1222, 1250), (1224, 1223, 1251), (1225, 1224, 1252), (1226, 1225, 1253), (1227, 1226, 1254), (1228, 1227, 1255), (1229, 1228, 1256), (1230, 1229, 1257), (1231, 1230, 1258), (1232, 1231, 1259), (1233, 1232, 1260), (1234, 1233, 1261), (1263, 1235, 1234), (1264, 1236, 1235), (1265, 1237, 1236), (1239, 1238, 1266), (1240, 1239, 1267), (1241, 1240, 1268), (1270, 1242, 1241), (1271, 1243, 1242), (1272, 1244, 1243), (1273, 1245, 1244), (1274, 1246, 1245), (1275, 1247, 1246), (1276, 1248, 1247), (1277, 1249, 1248), (1278, 1250, 1249), (1251, 1250, 1278), (1252, 1251, 1279), (1253, 1252, 1280), (1254, 1253, 1281), (1255, 1254, 1282), (1256, 1255, 1283), (1257, 1256, 1284), (1258, 1257, 1285), (1259, 1258, 1286), (1260, 1259, 1287), (1261, 1260, 1288), (1262, 1261, 1289), (1291, 1263, 1262), (1292, 1264, 1263), (1293, 1265, 1264), (1267, 1266, 1294), (1268, 1267, 1295), (1269, 1268, 515), (1270, 1269, 516), (517, 1271, 1270), (518, 1272, 1271), (549, 1273, 1272), (534, 1274, 1273), (1296, 1275, 1274), (1297, 1276, 1275), (1298, 1277, 1276), (1299, 1278, 1277), (1300, 1279, 1278), (1280, 1279, 1300), (1281, 1280, 1301), (1282, 1281, 1302), (1283, 1282, 1303), (1284, 1283, 1304), (1285, 1284, 1305), (1286, 1285, 1306), (1287, 1286, 1307), (1288, 1287, 1308), (1310, 1289, 1288), (1311, 1290, 1289), (1312, 1291, 1290), (1313, 1292, 1291), (1314, 1293, 1292), (1295, 1294, 1315), (515, 1295, 514), (516, 515, 1316), (517, 516, 1317), (517, 1319, 518), (1321, 549, 518), (1322, 534, 549), (550, 1296, 534), (1323, 1297, 1296), (1324, 1298, 1297), (1325, 1299, 1298), (1326, 1300, 1299), (1327, 1301, 1300), (1328, 1302, 1301), (1303, 1302, 1328), (1304, 1303, 1329), (1305, 1304, 1330), (1306, 1305, 1331), (1307, 1306, 1332), (1308, 1307, 1333), (1335, 1309, 1308), (1336, 1310, 1309), (1337, 1311, 1310), (1338, 1312, 1311), (1339, 1313, 1312), (1340, 1314, 1313), (514, 1315, 1341), (1316, 514, 513), (1317, 1316, 1342), (1318, 1317, 1343), (1319, 1318, 1344), (1346, 1320, 1319), (1347, 1321, 1320), (1348, 1322, 1321), (1349, 550, 1322), (551, 1323, 550), (1350, 1324, 1323), (1351, 1325, 1324), (1352, 1326, 1325), (1353, 1327, 1326), (1354, 1328, 1327), (1355, 1329, 1328), (1356, 1330, 1329), (1357, 1331, 1330), (1358, 1332, 1331), (1359, 1333, 1332), (1360, 1334, 1333), (1361, 1335, 1334), (1362, 1336, 1335), (1363, 1337, 1336), (1364, 1338, 1337), (1365, 1339, 1338), (1366, 1340, 1339), (513, 1341, 1367), (529, 1368, 513), (1343, 1342, 1368), (1344, 1343, 1369), (1345, 1344, 1370), (1346, 1345, 1371), (1373, 1347, 1346), (1374, 1348, 1347), (1375, 1349, 1348), (1376, 551, 1349), (552, 1350, 551), (1377, 1351, 1350), (1378, 1352, 1351), (1379, 1353, 1352), (1380, 1354, 1353), (1381, 1355, 1354), (1382, 1356, 1355), (1383, 1357, 1356), (1384, 1358, 1357), (1385, 1359, 1358), (1386, 1360, 1359), (1387, 1361, 1360), (1388, 1362, 1361), (1389, 1363, 1362), (1390, 1364, 1363), (1391, 1365, 1364), (1392, 1366, 1365), (1367, 1393, 529), (1394, 1368, 529), (1395, 1369, 1368), (1370, 1369, 1395), (1371, 1370, 1396), (1398, 1372, 1371), (1399, 1373, 1372), (1400, 1374, 1373), (1401, 1375, 1374), (1402, 1376, 1375), (553, 552, 1376), (1403, 1377, 552), (1404, 1378, 1377), (1405, 1379, 1378), (1406, 1380, 1379), (1407, 1381, 1380), (1408, 1382, 1381), (1409, 1383, 1382), (1410, 1384, 1383), (1411, 1385, 1384), (1412, 1386, 1385), (1413, 1387, 1386), (1388, 1387, 1413), (1389, 1388, 1414), (1390, 1389, 1415), (1391, 1390, 1416), (1392, 1391, 1417), (1420, 512, 1393), (528, 1394, 512), (557, 1395, 1394), (1421, 1396, 1395), (1422, 1397, 1396), (1423, 1398, 1397), (1424, 1399, 1398), (1425, 1400, 1399), (1426, 1401, 1400), (1427, 1402, 1401), (554, 553, 1402), (1428, 1403, 553), (1429, 1404, 1403), (1430, 1405, 1404), (1431, 1406, 1405), (1432, 1407, 1406), (1433, 1408, 1407), (1434, 1409, 1408), (1435, 1410, 1409), (1436, 1411, 1410), (1437, 1412, 1411), (1413, 1412, 1437), (1414, 1413, 1438), (1415, 1414, 1439), (1416, 1415, 1440), (1417, 1416, 1441), (1418, 1417, 1442), (1445, 1446, 1419), (1446, 1447, 1420), (1447, 1448, 528), (1448, 1449, 557), (1449, 573, 1421), (573, 572, 1422), (572, 1424, 1423), (1425, 1424, 572), (1426, 1425, 556), (1426, 556, 1427), (554, 1427, 555), (1428, 554, 1450), (1429, 1428, 1451), (1430, 1429, 1452), (1454, 1431, 1430), (1455, 1432, 1431), (1456, 1433, 1432), (1457, 1434, 1433), (1458, 1435, 1434), (1459, 1436, 1435), (1460, 1437, 1436), (1461, 1438, 1437), (1439, 1438, 1461), (1440, 1439, 1462), (1441, 1440, 1463), (1442, 1441, 1464), (1443, 1442, 1465), (1468, 1469, 1444), (1319, 1320, 518), (1472, 1446, 1445), (1446, 1472, 1473), (1473, 1474, 1447), (1476, 1477, 1450), (531, 514, 513), (556, 573, 1449), (555, 556, 1475), (555, 1476, 1450), (1450, 1477, 1451), (1452, 1451, 1479), (1453, 1452, 1480), (1454, 1453, 1481), (1483, 1455, 1454), (1484, 1456, 1455), (1457, 1456, 1484), (1458, 1457, 1485), (1459, 1458, 1486), (1460, 1459, 1487), (1461, 1460, 1488), (1462, 1461, 1489), (1463, 1462, 1490), (1464, 1463, 1491), (1465, 1464, 1492), (1466, 1465, 1493), (1496, 1497, 1467), (43, 10, 11), (1473, 1472, 1471), (520, 534, 550), (1470, 1473, 1471), (1473, 1470, 1474), (1474, 1470, 1476), (1524, 1525, 1501), (1476, 1503, 1477), (1477, 1504, 1478), (1479, 1478, 1506), (1480, 1479, 1507), (1481, 1480, 1508), (1482, 1481, 1509), (1511, 1483, 1482), (1512, 1484, 1483), (1513, 1485, 1484), (1486, 1485, 1513), (1487, 1486, 1514), (1488, 1487, 1515), (1489, 1488, 1516), (1490, 1489, 1517), (1491, 1490, 1518), (1492, 1491, 1519), (1493, 1492, 1520), (1494, 1493, 1521), (1496, 1495, 1523), (1496, 1523, 1497), (1497, 1523, 1498), (1498, 1524, 1499), (1500, 1524, 1501), (1449, 1474, 1475), (1500, 1499, 1524), (1530, 13, 1502), (13, 1531, 1503), (1531, 1532, 1504), (1532, 1506, 1505), (1533, 1507, 1506), (1534, 1508, 1507), (1535, 1509, 1508), (1536, 1510, 1509), (1537, 1511, 1510), (1538, 1512, 1511), (1539, 1513, 1512), (1514, 1513, 1539), (1515, 1514, 1540), (1516, 1515, 1541), (1517, 1516, 1542), (1544, 1518, 1517), (1545, 1519, 1518), (1546, 1520, 1519), (1547, 1521, 1520), (1548, 1522, 1521), (1524, 1523, 1549), (1524, 1549, 1525), (1525, 1549, 1526), (1526, 1550, 1527), (1467, 1498, 1499), (1503, 1504, 1477), (14, 1529, 1551), (1502, 1501, 1526), (1556, 1557, 1530), (1557, 1531, 13), (12, 1558, 1531), (1558, 1533, 1532), (1559, 1534, 1533), (1560, 1535, 1534), (1561, 1536, 1535), (1562, 1537, 1536), (1538, 1537, 1562), (1539, 1538, 1563), (1540, 1539, 1564), (1541, 1540, 1565), (1542, 1541, 1566), (1568, 1543, 1542), (1569, 1544, 1543), (1570, 1545, 1544), (1571, 1546, 1545), (1572, 1547, 1546), (1573, 1548, 1547), (1550, 1549, 1574), (15, 1550, 1575), (1551, 15, 1576), (1551, 1576, 1552), (1552, 1577, 1553), (1553, 1578, 1554), (1581, 1555, 1554), (1582, 1556, 1555), (1583, 1557, 1556), (1584, 12, 1557), (11, 1558, 12), (1585, 1559, 1558), (1586, 1560, 1559), (1561, 1560, 1586), (1562, 1561, 1587), (1563, 1562, 1588), (1564, 1563, 1589), (1565, 1564, 1590), (1566, 1565, 1591), (1567, 1566, 1592), (1594, 1568, 1567), (1595, 1569, 1568), (1596, 1570, 1569), (1597, 1571, 1570), (1598, 1572, 1571), (1599, 1573, 1572), (1575, 1574, 1600), (15, 1575, 0), (15, 0, 1576), (1577, 1576, 1602), (1578, 1577, 1603), (1579, 1578, 1604), (1580, 1579, 1605), (1581, 1580, 1606), (1582, 1581, 1607), (1583, 1582, 1608), (1584, 1583, 1609), (11, 1584, 1610), (1585, 11, 10), (1586, 1585, 1611), (1587, 1586, 1612), (1588, 1587, 1613), (1589, 1588, 1614), (1590, 1589, 1615), (1591, 1590, 1616), (1592, 1591, 1617), (1593, 1592, 1618), (1620, 1594, 1593), (1621, 1595, 1594), (1622, 1596, 1595), (1623, 1597, 1596), (1624, 1598, 1597), (1625, 1599, 1598), (1, 0, 1600), (0, 1, 1601), (1628, 1602, 1601), (1629, 1603, 1602), (1630, 1604, 1603), (1605, 1604, 1630), (1606, 1605, 1631), (1607, 1606, 1632), (1608, 1607, 1633), (1609, 1608, 1634), (1610, 1609, 1635), (10, 1610, 1636), (1611, 10, 1637), (1612, 1611, 1638), (1613, 1612, 1639), (1614, 1613, 1640), (1615, 1614, 1641), (1616, 1615, 1642), (1617, 1616, 1643), (1618, 1617, 1644), (1619, 1618, 1645), (1620, 1619, 1646), (1621, 1620, 1647), (1649, 1622, 1621), (1650, 1623, 1622), (1651, 1624, 1623), (1652, 1625, 1624), (2, 1, 1626), (1023, 1627, 1), (1024, 1628, 1627), (1025, 1629, 1628), (1026, 1630, 1629), (1027, 1631, 1630), (1632, 1631, 1027), (1633, 1632, 1028), (1634, 1633, 1029), (1635, 1634, 1030), (1636, 1635, 1031), (1637, 1636, 9), (1638, 1637, 1032), (1639, 1638, 1033), (1640, 1639, 1034), (1641, 1640, 1035), (1642, 1641, 1036), (1643, 1642, 1037), (1644, 1643, 1038), (1645, 1644, 1039), (1646, 1645, 1040), (1647, 1646, 1041), (1648, 1647, 1042), (1649, 1648, 1043), (1650, 1649, 1044), (1651, 1650, 1045), (1652, 1651, 1046), (0, 16, 31), (17, 16, 0), (18, 17, 1), (19, 18, 2), (20, 19, 3), (21, 20, 4), (22, 21, 5), (1551, 1529, 15), (8, 24, 23), (9, 25, 24), (1470, 1471, 1444), (1447, 528, 1420), (23, 22, 6), (569, 554, 553), (14, 30, 29), (15, 31, 30), (32, 47, 31), (33, 32, 16), (34, 33, 17), (35, 34, 18), (36, 35, 19), (37, 36, 20), (38, 37, 21), (23, 39, 38), (24, 40, 39), (25, 41, 40), (26, 42, 41), (42, 10, 43), (28, 44, 43), (29, 45, 44), (30, 46, 45), (31, 47, 46), (48, 63, 47), (49, 48, 32), (50, 49, 33), (51, 50, 34), (52, 51, 35), (53, 52, 36), (54, 53, 37), (55, 54, 38), (40, 56, 55), (41, 57, 56), (42, 58, 57), (43, 59, 58), (44, 60, 59), (45, 61, 60), (46, 62, 61), (47, 63, 62), (64, 79, 63), (65, 64, 48), (66, 65, 49), (67, 66, 50), (68, 67, 51), (69, 68, 52), (70, 69, 53), (71, 70, 54), (56, 72, 71), (57, 73, 72), (58, 74, 73), (59, 75, 74), (60, 76, 75), (61, 77, 76), (62, 78, 77), (63, 79, 78), (80, 95, 79), (81, 80, 64), (82, 81, 65), (83, 82, 66), (84, 83, 67), (85, 84, 68), (86, 85, 69), (87, 86, 70), (72, 88, 87), (73, 89, 88), (74, 90, 89), (75, 91, 90), (76, 92, 91), (77, 93, 92), (78, 94, 93), (79, 95, 94), (96, 111, 95), (97, 96, 80), (98, 97, 81), (99, 98, 82), (100, 99, 83), (101, 100, 84), (102, 101, 85), (103, 102, 86), (88, 104, 103), (89, 105, 104), (90, 106, 105), (91, 107, 106), (92, 108, 107), (93, 109, 108), (94, 110, 109), (95, 111, 110), (112, 127, 111), (113, 112, 96), (114, 113, 97), (115, 114, 98), (116, 115, 99), (117, 116, 100), (118, 117, 101), (119, 118, 102), (104, 120, 119), (105, 121, 120), (106, 122, 121), (107, 123, 122), (108, 124, 123), (109, 125, 124), (110, 126, 125), (111, 127, 126), (128, 143, 127), (129, 128, 112), (130, 129, 113), (131, 130, 114), (132, 131, 115), (133, 132, 116), (134, 133, 117), (135, 134, 118), (136, 135, 119), (121, 137, 136), (122, 138, 137), (123, 139, 138), (124, 140, 139), (125, 141, 140), (126, 142, 141), (127, 143, 142), (144, 159, 143), (145, 144, 128), (146, 145, 129), (147, 146, 130), (148, 147, 131), (149, 148, 132), (150, 149, 133), (151, 150, 134), (136, 152, 151), (137, 153, 152), (138, 154, 153), (139, 155, 154), (140, 156, 155), (141, 157, 156), (142, 158, 157), (159, 158, 142), (160, 175, 159), (161, 160, 144), (162, 161, 145), (163, 162, 146), (164, 163, 147), (165, 164, 148), (166, 165, 149), (151, 167, 166), (152, 168, 167), (153, 169, 168), (154, 170, 169), (155, 171, 170), (156, 172, 171), (173, 172, 156), (174, 173, 157), (175, 174, 158), (176, 191, 175), (177, 176, 160), (178, 177, 161), (179, 178, 162), (180, 179, 163), (181, 180, 164), (166, 182, 181), (167, 183, 182), (168, 184, 183), (169, 185, 184), (170, 186, 185), (187, 186, 170), (188, 187, 171), (189, 188, 172), (190, 189, 173), (191, 190, 174), (192, 207, 191), (193, 192, 176), (194, 193, 177), (195, 194, 178), (180, 196, 195), (181, 197, 196), (182, 198, 197), (183, 199, 198), (184, 200, 199), (185, 201, 200), (186, 202, 201), (203, 202, 186), (204, 203, 187), (205, 204, 188), (206, 205, 189), (207, 206, 190), (208, 223, 207), (209, 208, 192), (210, 209, 193), (195, 211, 210), (196, 212, 211), (197, 213, 212), (198, 214, 213), (199, 215, 214), (200, 216, 215), (201, 217, 216), (202, 218, 217), (219, 218, 202), (220, 219, 203), (221, 220, 204), (222, 221, 205), (223, 222, 206), (224, 239, 223), (225, 224, 208), (226, 225, 209), (211, 227, 226), (212, 228, 227), (213, 229, 228), (214, 230, 229), (215, 231, 230), (216, 232, 231), (217, 233, 232), (218, 234, 233), (235, 234, 218), (236, 235, 219), (237, 236, 220), (238, 237, 221), (239, 238, 222), (240, 255, 239), (241, 240, 224), (242, 241, 225), (227, 243, 242), (228, 244, 243), (229, 245, 244), (230, 246, 245), (231, 247, 246), (232, 248, 247), (233, 249, 248), (234, 250, 249), (251, 250, 234), (252, 251, 235), (253, 252, 236), (254, 253, 237), (255, 254, 238), (256, 271, 255), (257, 256, 240), (258, 257, 241), (243, 259, 258), (244, 260, 259), (245, 261, 260), (246, 262, 261), (247, 263, 262), (248, 264, 263), (249, 265, 264), (250, 266, 265), (267, 266, 250), (268, 267, 251), (269, 268, 252), (270, 269, 253), (271, 270, 254), (272, 287, 271), (273, 272, 256), (274, 273, 257), (259, 275, 274), (260, 276, 275), (261, 277, 276), (262, 278, 277), (263, 279, 278), (264, 280, 279), (265, 281, 280), (266, 282, 281), (283, 282, 266), (284, 283, 267), (285, 284, 268), (286, 285, 269), (287, 286, 270), (288, 303, 287), (289, 288, 272), (290, 289, 273), (275, 291, 290), (276, 292, 291), (277, 293, 292), (278, 294, 293), (279, 295, 294), (280, 296, 295), (281, 297, 296), (282, 298, 297), (299, 298, 282), (300, 299, 283), (301, 300, 284), (302, 301, 285), (303, 302, 286), (304, 319, 303), (305, 304, 288), (306, 305, 289), (291, 307, 306), (292, 308, 307), (293, 309, 308), (294, 310, 309), (295, 311, 310), (296, 312, 311), (297, 313, 312), (298, 314, 313), (315, 314, 298), (316, 315, 299), (317, 316, 300), (318, 317, 301), (319, 318, 302), (320, 335, 319), (321, 320, 304), (322, 321, 305), (307, 323, 322), (308, 324, 323), (309, 325, 324), (310, 326, 325), (311, 327, 326), (312, 328, 327), (313, 329, 328), (314, 330, 329), (331, 330, 314), (332, 331, 315), (333, 332, 316), (334, 333, 317), (335, 334, 318), (336, 351, 335), (337, 336, 320), (338, 337, 321), (323, 339, 338), (324, 340, 339), (325, 341, 340), (326, 342, 341), (327, 343, 342), (328, 344, 343), (329, 345, 344), (330, 346, 345), (347, 346, 330), (348, 347, 331), (349, 348, 332), (350, 349, 333), (351, 350, 334), (352, 367, 351), (353, 352, 336), (354, 353, 337), (339, 355, 354), (340, 356, 355), (341, 357, 356), (342, 358, 357), (343, 359, 358), (344, 360, 359), (345, 361, 360), (346, 362, 361), (363, 362, 346), (364, 363, 347), (365, 364, 348), (366, 365, 349), (367, 366, 350), (368, 383, 367), (369, 368, 352), (370, 369, 353), (355, 371, 370), (356, 372, 371), (357, 373, 372), (358, 374, 373), (359, 375, 374), (360, 376, 375), (361, 377, 376), (362, 378, 377), (379, 378, 362), (380, 379, 363), (381, 380, 364), (382, 381, 365), (383, 382, 366), (384, 399, 383), (385, 384, 368), (386, 385, 369), (371, 387, 386), (372, 388, 387), (373, 389, 388), (374, 390, 389), (375, 391, 390), (376, 392, 391), (377, 393, 392), (378, 394, 393), (395, 394, 378), (396, 395, 379), (397, 396, 380), (398, 397, 381), (399, 398, 382), (400, 415, 399), (401, 400, 384), (402, 401, 385), (387, 403, 402), (388, 404, 403), (389, 405, 404), (390, 406, 405), (391, 407, 406), (392, 408, 407), (393, 409, 408), (394, 410, 409), (411, 410, 394), (412, 411, 395), (413, 412, 396), (414, 413, 397), (415, 414, 398), (416, 431, 415), (417, 416, 400), (418, 417, 401), (403, 419, 418), (404, 420, 419), (405, 421, 420), (406, 422, 421), (407, 423, 422), (408, 424, 423), (409, 425, 424), (410, 426, 425), (427, 426, 410), (428, 427, 411), (429, 428, 412), (430, 429, 413), (431, 430, 414), (432, 447, 431), (433, 432, 416), (434, 433, 417), (419, 435, 434), (420, 436, 435), (421, 437, 436), (422, 438, 437), (423, 439, 438), (424, 440, 439), (425, 441, 440), (426, 442, 441), (443, 442, 426), (444, 443, 427), (445, 444, 428), (446, 445, 429), (447, 446, 430), (448, 463, 447), (449, 448, 432), (450, 449, 433), (435, 451, 450), (436, 452, 451), (437, 453, 452), (438, 454, 453), (439, 455, 454), (440, 456, 455), (441, 457, 456), (442, 458, 457), (459, 458, 442), (460, 459, 443), (461, 460, 444), (462, 461, 445), (463, 462, 446), (464, 479, 463), (465, 464, 448), (466, 465, 449), (451, 467, 466), (452, 468, 467), (453, 469, 468), (454, 470, 469), (455, 471, 470), (456, 472, 471), (457, 473, 472), (458, 474, 473), (475, 474, 458), (476, 475, 459), (477, 476, 460), (478, 477, 461), (479, 478, 462), (480, 495, 479), (481, 480, 464), (482, 481, 465), (467, 483, 482), (468, 484, 483), (469, 485, 484), (470, 486, 485), (471, 487, 486), (472, 488, 487), (473, 489, 488), (474, 490, 489), (491, 490, 474), (492, 491, 475), (493, 492, 476), (494, 493, 477), (495, 494, 478), (496, 511, 495), (497, 496, 480), (498, 497, 481), (483, 499, 498), (484, 500, 499), (485, 501, 500), (486, 502, 501), (487, 503, 502), (488, 504, 503), (489, 505, 504), (490, 506, 505), (507, 506, 490), (508, 507, 491), (509, 508, 492), (510, 509, 493), (511, 510, 494), (15, 1528, 1550), (529, 512, 528), (530, 513, 529), (1531, 1504, 1503), (1552, 1556, 1551), (1448, 557, 528), (518, 517, 533), (543, 544, 529), (1467, 1497, 1498), (521, 535, 536), (522, 536, 537), (523, 537, 538), (524, 538, 539), (525, 539, 540), (526, 540, 541), (527, 541, 542), (543, 542, 557), (1577, 1578, 1553), (545, 529, 544), (546, 530, 545), (547, 531, 546), (548, 532, 547), (549, 533, 548), (534, 549, 550), (535, 550, 551), (536, 551, 552), (537, 552, 553), (538, 553, 554), (540, 554, 555), (1469, 1470, 1444), (572, 573, 541), (558, 557, 573), (559, 543, 558), (560, 544, 559), (561, 545, 560), (562, 546, 561), (563, 547, 562), (564, 548, 563), (565, 549, 564), (0, 1601, 1576), (29, 28, 12), (589, 574, 558), (1528, 14, 1530), (554, 569, 570), (555, 570, 571), (556, 571, 572), (557, 542, 573), (532, 533, 517), (575, 558, 574), (576, 559, 575), (577, 560, 576), (578, 561, 577), (579, 562, 578), (580, 563, 579), (581, 564, 580), (566, 581, 582), (567, 582, 583), (568, 583, 584), (569, 584, 585), (570, 585, 586), (571, 586, 587), (1499, 1500, 1467), (573, 588, 589), (590, 589, 605), (591, 574, 590), (592, 575, 591), (593, 576, 592), (594, 577, 593), (595, 578, 594), (596, 579, 595), (597, 580, 596), (582, 597, 598), (583, 598, 599), (584, 599, 600), (585, 600, 601), (586, 601, 602), (587, 602, 603), (588, 603, 604), (589, 604, 605), (606, 605, 621), (607, 590, 606), (608, 591, 607), (609, 592, 608), (610, 593, 609), (611, 594, 610), (612, 595, 611), (613, 596, 612), (598, 613, 614), (599, 614, 615), (600, 615, 616), (601, 616, 617), (602, 617, 618), (603, 618, 619), (604, 619, 620), (605, 620, 621), (622, 621, 637), (623, 606, 622), (624, 607, 623), (625, 608, 624), (626, 609, 625), (627, 610, 626), (628, 611, 627), (629, 612, 628), (614, 629, 630), (615, 630, 631), (616, 631, 632), (617, 632, 633), (618, 633, 634), (619, 634, 635), (620, 635, 636), (621, 636, 637), (638, 637, 653), (639, 622, 638), (640, 623, 639), (641, 624, 640), (642, 625, 641), (643, 626, 642), (644, 627, 643), (645, 628, 644), (646, 629, 645), (631, 646, 647), (632, 647, 648), (633, 648, 649), (634, 649, 650), (635, 650, 651), (636, 651, 652), (637, 652, 653), (654, 653, 669), (655, 638, 654), (656, 639, 655), (657, 640, 656), (658, 641, 657), (659, 642, 658), (660, 643, 659), (661, 644, 660), (646, 661, 662), (647, 662, 663), (648, 663, 664), (649, 664, 665), (650, 665, 666), (651, 666, 667), (652, 667, 668), (669, 652, 668), (670, 669, 685), (671, 654, 670), (672, 655, 671), (673, 656, 672), (674, 657, 673), (675, 658, 674), (676, 659, 675), (661, 676, 677), (662, 677, 678), (663, 678, 679), (664, 679, 680), (665, 680, 681), (666, 681, 682), (683, 666, 682), (684, 667, 683), (685, 668, 684), (686, 685, 701), (687, 670, 686), (688, 671, 687), (689, 672, 688), (690, 673, 689), (691, 674, 690), (676, 691, 692), (677, 692, 693), (678, 693, 694), (679, 694, 695), (680, 695, 696), (697, 680, 696), (698, 681, 697), (699, 682, 698), (700, 683, 699), (701, 684, 700), (702, 701, 717), (703, 686, 702), (704, 687, 703), (705, 688, 704), (690, 705, 706), (691, 706, 707), (692, 707, 708), (693, 708, 709), (694, 709, 710), (695, 710, 711), (696, 711, 712), (713, 696, 712), (714, 697, 713), (715, 698, 714), (716, 699, 715), (717, 700, 716), (718, 717, 733), (719, 702, 718), (720, 703, 719), (705, 720, 721), (706, 721, 722), (707, 722, 723), (708, 723, 724), (709, 724, 725), (710, 725, 726), (711, 726, 727), (712, 727, 728), (729, 712, 728), (730, 713, 729), (731, 714, 730), (732, 715, 731), (733, 716, 732), (734, 733, 749), (735, 718, 734), (736, 719, 735), (721, 736, 737), (722, 737, 738), (723, 738, 739), (724, 739, 740), (725, 740, 741), (726, 741, 742), (727, 742, 743), (728, 743, 744), (745, 728, 744), (746, 729, 745), (747, 730, 746), (748, 731, 747), (749, 732, 748), (750, 749, 765), (751, 734, 750), (752, 735, 751), (737, 752, 753), (738, 753, 754), (739, 754, 755), (740, 755, 756), (741, 756, 757), (742, 757, 758), (743, 758, 759), (744, 759, 760), (761, 744, 760), (762, 745, 761), (763, 746, 762), (764, 747, 763), (765, 748, 764), (766, 765, 781), (767, 750, 766), (768, 751, 767), (753, 768, 769), (754, 769, 770), (755, 770, 771), (756, 771, 772), (757, 772, 773), (758, 773, 774), (759, 774, 775), (760, 775, 776), (777, 760, 776), (778, 761, 777), (779, 762, 778), (780, 763, 779), (781, 764, 780), (782, 781, 797), (783, 766, 782), (784, 767, 783), (769, 784, 785), (770, 785, 786), (771, 786, 787), (772, 787, 788), (773, 788, 789), (774, 789, 790), (775, 790, 791), (776, 791, 792), (793, 776, 792), (794, 777, 793), (795, 778, 794), (796, 779, 795), (797, 780, 796), (798, 797, 813), (799, 782, 798), (800, 783, 799), (785, 800, 801), (786, 801, 802), (787, 802, 803), (788, 803, 804), (789, 804, 805), (790, 805, 806), (791, 806, 807), (792, 807, 808), (809, 792, 808), (810, 793, 809), (811, 794, 810), (812, 795, 811), (813, 796, 812), (814, 813, 829), (815, 798, 814), (816, 799, 815), (801, 816, 817), (802, 817, 818), (803, 818, 819), (804, 819, 820), (805, 820, 821), (806, 821, 822), (807, 822, 823), (808, 823, 824), (825, 808, 824), (826, 809, 825), (827, 810, 826), (828, 811, 827), (829, 812, 828), (830, 829, 845), (831, 814, 830), (832, 815, 831), (817, 832, 833), (818, 833, 834), (819, 834, 835), (820, 835, 836), (821, 836, 837), (822, 837, 838), (823, 838, 839), (824, 839, 840), (841, 824, 840), (842, 825, 841), (843, 826, 842), (844, 827, 843), (845, 828, 844), (846, 845, 861), (847, 830, 846), (848, 831, 847), (833, 848, 849), (834, 849, 850), (835, 850, 851), (836, 851, 852), (837, 852, 853), (838, 853, 854), (839, 854, 855), (840, 855, 856), (857, 840, 856), (858, 841, 857), (859, 842, 858), (860, 843, 859), (861, 844, 860), (862, 861, 877), (863, 846, 862), (864, 847, 863), (849, 864, 865), (850, 865, 866), (851, 866, 867), (852, 867, 868), (853, 868, 869), (854, 869, 870), (855, 870, 871), (856, 871, 872), (873, 856, 872), (874, 857, 873), (875, 858, 874), (876, 859, 875), (877, 860, 876), (878, 877, 893), (879, 862, 878), (880, 863, 879), (865, 880, 881), (866, 881, 882), (867, 882, 883), (868, 883, 884), (869, 884, 885), (870, 885, 886), (871, 886, 887), (872, 887, 888), (889, 872, 888), (890, 873, 889), (891, 874, 890), (892, 875, 891), (893, 876, 892), (894, 893, 909), (895, 878, 894), (896, 879, 895), (881, 896, 897), (882, 897, 898), (883, 898, 899), (884, 899, 900), (885, 900, 901), (886, 901, 902), (887, 902, 903), (888, 903, 904), (905, 888, 904), (906, 889, 905), (907, 890, 906), (908, 891, 907), (909, 892, 908), (910, 909, 925), (911, 894, 910), (912, 895, 911), (897, 912, 913), (898, 913, 914), (899, 914, 915), (900, 915, 916), (901, 916, 917), (902, 917, 918), (903, 918, 919), (904, 919, 920), (921, 904, 920), (922, 905, 921), (923, 906, 922), (924, 907, 923), (925, 908, 924), (926, 925, 941), (927, 910, 926), (928, 911, 927), (913, 928, 929), (914, 929, 930), (915, 930, 931), (916, 931, 932), (917, 932, 933), (918, 933, 934), (919, 934, 935), (920, 935, 936), (937, 920, 936), (938, 921, 937), (939, 922, 938), (940, 923, 939), (941, 924, 940), (942, 941, 957), (943, 926, 942), (944, 927, 943), (929, 944, 945), (930, 945, 946), (931, 946, 947), (932, 947, 948), (933, 948, 949), (934, 949, 950), (935, 950, 951), (936, 951, 952), (953, 936, 952), (954, 937, 953), (955, 938, 954), (956, 939, 955), (957, 940, 956), (958, 957, 973), (959, 942, 958), (960, 943, 959), (945, 960, 961), (946, 961, 962), (947, 962, 963), (948, 963, 964), (949, 964, 965), (950, 965, 966), (951, 966, 967), (952, 967, 968), (969, 952, 968), (970, 953, 969), (971, 954, 970), (972, 955, 971), (973, 956, 972), (974, 973, 989), (975, 958, 974), (976, 959, 975), (961, 976, 977), (962, 977, 978), (963, 978, 979), (964, 979, 980), (965, 980, 981), (966, 981, 982), (967, 982, 983), (968, 983, 984), (985, 968, 984), (986, 969, 985), (987, 970, 986), (988, 971, 987), (989, 972, 988), (990, 989, 1005), (991, 974, 990), (992, 975, 991), (977, 992, 993), (978, 993, 994), (979, 994, 995), (980, 995, 996), (981, 996, 997), (982, 997, 998), (983, 998, 999), (984, 999, 1000), (1001, 984, 1000), (1002, 985, 1001), (1003, 986, 1002), (1004, 987, 1003), (1005, 988, 1004), (1006, 1005, 1021), (1007, 990, 1006), (1008, 991, 1007), (993, 1008, 1009), (994, 1009, 1010), (995, 1010, 1011), (996, 1011, 1012), (997, 1012, 1013), (998, 1013, 1014), (999, 1014, 1015), (1000, 1015, 1016), (1017, 1000, 1016), (1018, 1001, 1017), (1019, 1002, 1018), (1020, 1003, 1019), (1021, 1004, 1020), (1049, 1022, 1048), (3, 2, 1049), (1050, 1023, 3), (1051, 1024, 1050), (1052, 1025, 1051), (1027, 1052, 1053), (1028, 1053, 1054), (1029, 1054, 1055), (1030, 1055, 1056), (1031, 1056, 8), (9, 8, 1057), (1032, 1057, 1058), (1033, 1058, 1059), (1034, 1059, 1060), (1035, 1060, 1061), (1036, 1061, 1062), (1037, 1062, 1063), (1038, 1063, 1064), (1039, 1064, 1065), (1040, 1065, 1066), (1041, 1066, 1067), (1042, 1067, 1068), (1043, 1068, 1069), (1044, 1069, 1070), (1045, 1070, 1071), (1046, 1071, 1072), (1047, 1072, 1073), (1075, 1048, 1074), (1076, 1049, 1075), (1077, 3, 1076), (4, 1050, 1077), (5, 1051, 4), (1053, 5, 1078), (1054, 1078, 6), (1055, 6, 7), (1056, 7, 1079), (8, 1079, 1080), (1057, 1080, 1081), (1058, 1081, 1082), (1059, 1082, 1083), (1060, 1083, 1084), (1061, 1084, 1085), (1086, 1061, 1085), (1087, 1062, 1086), (1088, 1063, 1087), (1089, 1064, 1088), (1090, 1065, 1089), (1091, 1066, 1090), (1068, 1091, 1092), (1069, 1092, 1093), (1070, 1093, 1094), (1071, 1094, 1095), (1072, 1095, 1096), (1073, 1096, 1097), (1099, 1074, 1098), (1100, 1075, 1099), (1101, 1076, 1100), (1102, 1077, 1101), (5, 1102, 1103), (1078, 1103, 1104), (6, 1104, 1105), (7, 1105, 1106), (1079, 1106, 1107), (1080, 1107, 1108), (1081, 1108, 1109), (1082, 1109, 1110), (1083, 1110, 1111), (1084, 1111, 1112), (1113, 1084, 1112), (1114, 1085, 1113), (1115, 1086, 1114), (1116, 1087, 1115), (1117, 1088, 1116), (1118, 1089, 1117), (1119, 1090, 1118), (1120, 1091, 1119), (1121, 1092, 1120), (1094, 1121, 1122), (1095, 1122, 1123), (1096, 1123, 1124), (1097, 1124, 1125), (1127, 1098, 1126), (1128, 1099, 1127), (1129, 1100, 1128), (1130, 1101, 1129), (1103, 1130, 1131), (1104, 1131, 1132), (1105, 1132, 1133), (1106, 1133, 1134), (1107, 1134, 1135), (1108, 1135, 1136), (1109, 1136, 1137), (1110, 1137, 1138), (1111, 1138, 1139), (1140, 1111, 1139), (1141, 1112, 1140), (1142, 1113, 1141), (1143, 1114, 1142), (1144, 1115, 1143), (1145, 1116, 1144), (1146, 1117, 1145), (1147, 1118, 1146), (1148, 1119, 1147), (1149, 1120, 1148), (1150, 1121, 1149), (1151, 1122, 1150), (1124, 1151, 1152), (1125, 1152, 1153), (1155, 1126, 1154), (1156, 1127, 1155), (1157, 1128, 1156), (1130, 1157, 1158), (1131, 1158, 1159), (1132, 1159, 1160), (1133, 1160, 1161), (1134, 1161, 1162), (1135, 1162, 1163), (1136, 1163, 1164), (1137, 1164, 1165), (1138, 1165, 1166), (1167, 1138, 1166), (1168, 1139, 1167), (1169, 1140, 1168), (1170, 1141, 1169), (1171, 1142, 1170), (1172, 1143, 1171), (1173, 1144, 1172), (1174, 1145, 1173), (1175, 1146, 1174), (1176, 1147, 1175), (1177, 1148, 1176), (1178, 1149, 1177), (1179, 1150, 1178), (1180, 1151, 1179), (1181, 1152, 1180), (1183, 1154, 1182), (1184, 1155, 1183), (1185, 1156, 1184), (1158, 1185, 1186), (1159, 1186, 1187), (1160, 1187, 1188), (1161, 1188, 1189), (1162, 1189, 1190), (1163, 1190, 1191), (1164, 1191, 1192), (1165, 1192, 1193), (1166, 1193, 1194), (1195, 1166, 1194), (1196, 1167, 1195), (1197, 1168, 1196), (1198, 1169, 1197), (1199, 1170, 1198), (1200, 1171, 1199), (1201, 1172, 1200), (1202, 1173, 1201), (1203, 1174, 1202), (1204, 1175, 1203), (1205, 1176, 1204), (1206, 1177, 1205), (1207, 1178, 1206), (1208, 1179, 1207), (1209, 1180, 1208), (1183, 1210, 1211), (1184, 1211, 1212), (1213, 1184, 1212), (1214, 1185, 1213), (1215, 1186, 1214), (1216, 1187, 1215), (1217, 1188, 1216), (1218, 1189, 1217), (1219, 1190, 1218), (1220, 1191, 1219), (1221, 1192, 1220), (1222, 1193, 1221), (1195, 1222, 1223), (1196, 1223, 1224), (1197, 1224, 1225), (1198, 1225, 1226), (1199, 1226, 1227), (1200, 1227, 1228), (1201, 1228, 1229), (1202, 1229, 1230), (1203, 1230, 1231), (1204, 1231, 1232), (1205, 1232, 1233), (1206, 1233, 1234), (1235, 1206, 1234), (1236, 1207, 1235), (1237, 1208, 1236), (1211, 1238, 1239), (1212, 1239, 1240), (1213, 1240, 1241), (1242, 1213, 1241), (1243, 1214, 1242), (1244, 1215, 1243), (1245, 1216, 1244), (1246, 1217, 1245), (1247, 1218, 1246), (1248, 1219, 1247), (1249, 1220, 1248), (1250, 1221, 1249), (1223, 1250, 1251), (1224, 1251, 1252), (1225, 1252, 1253), (1226, 1253, 1254), (1227, 1254, 1255), (1228, 1255, 1256), (1229, 1256, 1257), (1230, 1257, 1258), (1231, 1258, 1259), (1232, 1259, 1260), (1233, 1260, 1261), (1234, 1261, 1262), (1263, 1234, 1262), (1264, 1235, 1263), (1265, 1236, 1264), (1239, 1266, 1267), (1240, 1267, 1268), (1241, 1268, 1269), (1270, 1241, 1269), (1271, 1242, 1270), (1272, 1243, 1271), (1273, 1244, 1272), (1274, 1245, 1273), (1275, 1246, 1274), (1276, 1247, 1275), (1277, 1248, 1276), (1278, 1249, 1277), (1251, 1278, 1279), (1252, 1279, 1280), (1253, 1280, 1281), (1254, 1281, 1282), (1255, 1282, 1283), (1256, 1283, 1284), (1257, 1284, 1285), (1258, 1285, 1286), (1259, 1286, 1287), (1260, 1287, 1288), (1261, 1288, 1289), (1262, 1289, 1290), (1291, 1262, 1290), (1292, 1263, 1291), (1293, 1264, 1292), (1267, 1294, 1295), (1268, 1295, 515), (1269, 515, 516), (1270, 516, 517), (518, 1271, 517), (549, 1272, 518), (534, 1273, 549), (1296, 1274, 534), (1297, 1275, 1296), (1298, 1276, 1297), (1299, 1277, 1298), (1300, 1278, 1299), (1280, 1300, 1301), (1281, 1301, 1302), (1282, 1302, 1303), (1283, 1303, 1304), (1284, 1304, 1305), (1285, 1305, 1306), (1286, 1306, 1307), (1287, 1307, 1308), (1288, 1308, 1309), (1310, 1288, 1309), (1311, 1289, 1310), (1312, 1290, 1311), (1313, 1291, 1312), (1314, 1292, 1313), (1295, 1315, 514), (515, 514, 1316), (516, 1316, 1317), (517, 1317, 1318), (517, 1318, 1319), (531, 532, 516), (1321, 518, 1320), (1322, 549, 1321), (550, 534, 1322), (1323, 1296, 550), (1324, 1297, 1323), (1325, 1298, 1324), (1326, 1299, 1325), (1327, 1300, 1326), (1328, 1301, 1327), (1303, 1328, 1329), (1304, 1329, 1330), (1305, 1330, 1331), (1306, 1331, 1332), (1307, 1332, 1333), (1308, 1333, 1334), (1335, 1308, 1334), (1336, 1309, 1335), (1337, 1310, 1336), (1338, 1311, 1337), (1339, 1312, 1338), (1340, 1313, 1339), (514, 1341, 513), (1316, 513, 1342), (1317, 1342, 1343), (1318, 1343, 1344), (1319, 1344, 1345), (1346, 1319, 1345), (1347, 1320, 1346), (1348, 1321, 1347), (1349, 1322, 1348), (551, 550, 1349), (1350, 1323, 551), (1351, 1324, 1350), (1352, 1325, 1351), (1353, 1326, 1352), (1354, 1327, 1353), (1355, 1328, 1354), (1356, 1329, 1355), (1357, 1330, 1356), (1358, 1331, 1357), (1359, 1332, 1358), (1360, 1333, 1359), (1361, 1334, 1360), (1362, 1335, 1361), (1363, 1336, 1362), (1364, 1337, 1363), (1365, 1338, 1364), (1366, 1339, 1365), (513, 1367, 529), (1500, 1469, 1468), (1343, 1368, 1369), (1344, 1369, 1370), (1345, 1370, 1371), (1346, 1371, 1372), (1373, 1346, 1372), (1374, 1347, 1373), (1375, 1348, 1374), (1376, 1349, 1375), (552, 551, 1376), (1377, 1350, 552), (1378, 1351, 1377), (1379, 1352, 1378), (1380, 1353, 1379), (1381, 1354, 1380), (1382, 1355, 1381), (1383, 1356, 1382), (1384, 1357, 1383), (1385, 1358, 1384), (1386, 1359, 1385), (1387, 1360, 1386), (1388, 1361, 1387), (1389, 1362, 1388), (1390, 1363, 1389), (1391, 1364, 1390), (1392, 1365, 1391), (556, 572, 573), (1394, 529, 512), (1395, 1368, 1394), (1370, 1395, 1396), (1371, 1396, 1397), (1398, 1371, 1397), (1399, 1372, 1398), (1400, 1373, 1399), (1401, 1374, 1400), (1402, 1375, 1401), (553, 1376, 1402), (1403, 552, 553), (1404, 1377, 1403), (1405, 1378, 1404), (1406, 1379, 1405), (1407, 1380, 1406), (1408, 1381, 1407), (1409, 1382, 1408), (1410, 1383, 1409), (1411, 1384, 1410), (1412, 1385, 1411), (1413, 1386, 1412), (1388, 1413, 1414), (1389, 1414, 1415), (1390, 1415, 1416), (1391, 1416, 1417), (1392, 1417, 1418), (1420, 1393, 1419), (528, 512, 1420), (557, 1394, 528), (1421, 1395, 557), (1422, 1396, 1421), (1423, 1397, 1422), (1424, 1398, 1423), (1425, 1399, 1424), (1426, 1400, 1425), (1427, 1401, 1426), (554, 1402, 1427), (1428, 553, 554), (1429, 1403, 1428), (1430, 1404, 1429), (1431, 1405, 1430), (1432, 1406, 1431), (1433, 1407, 1432), (1434, 1408, 1433), (1435, 1409, 1434), (1436, 1410, 1435), (1437, 1411, 1436), (1413, 1437, 1438), (1414, 1438, 1439), (1415, 1439, 1440), (1416, 1440, 1441), (1417, 1441, 1442), (1418, 1442, 1443), (1445, 1419, 1444), (1528, 1527, 1550), (556, 541, 540), (1449, 1421, 557), (528, 512, 527), (588, 572, 571), (1, 1627, 1601), (1425, 572, 556), (572, 1423, 1422), (554, 555, 1450), (1428, 1450, 1451), (1429, 1451, 1452), (1430, 1452, 1453), (1454, 1430, 1453), (1455, 1431, 1454), (1456, 1432, 1455), (1457, 1433, 1456), (1458, 1434, 1457), (1459, 1435, 1458), (1460, 1436, 1459), (1461, 1437, 1460), (1439, 1461, 1462), (1440, 1462, 1463), (1441, 1463, 1464), (1442, 1464, 1465), (1443, 1465, 1466), (1468, 1444, 1467), (566, 551, 550), (28, 27, 11), (1471, 1472, 1445), (1447, 1446, 1473), (519, 518, 549), (1474, 1449, 1448), (556, 1449, 1475), (555, 1475, 1476), (1557, 13, 1530), (1526, 1501, 1525), (1451, 1478, 1479), (1452, 1479, 1480), (1453, 1480, 1481), (1454, 1481, 1482), (1483, 1454, 1482), (1484, 1455, 1483), (1457, 1484, 1485), (1458, 1485, 1486), (1459, 1486, 1487), (1460, 1487, 1488), (1461, 1488, 1489), (1462, 1489, 1490), (1463, 1490, 1491), (1464, 1491, 1492), (1465, 1492, 1493), (1466, 1493, 1494), (1496, 1467, 1495), (1470, 1500, 1501), (1474, 1448, 1447), (1558, 1532, 1531), (1500, 1470, 1469), (1470, 1501, 1502), (1470, 1502, 1476), (1476, 1475, 1474), (1471, 1445, 1444), (1532, 1505, 1504), (1478, 1505, 1506), (1479, 1506, 1507), (1480, 1507, 1508), (1481, 1508, 1509), (1482, 1509, 1510), (1511, 1482, 1510), (1512, 1483, 1511), (1513, 1484, 1512), (1486, 1513, 1514), (1487, 1514, 1515), (1488, 1515, 1516), (1489, 1516, 1517), (1490, 1517, 1518), (1491, 1518, 1519), (1492, 1519, 1520), (1493, 1520, 1521), (1494, 1521, 1522), (1556, 14, 1551), (1393, 512, 529), (1528, 1502, 1526), (1523, 1524, 1498), (1526, 1527, 1528), (1528, 1529, 14), (1368, 1342, 513), (1502, 1528, 1530), (1500, 1468, 1467), (1504, 1505, 1478), (13, 1503, 1502), (1533, 1506, 1532), (1534, 1507, 1533), (1535, 1508, 1534), (1536, 1509, 1535), (1537, 1510, 1536), (1538, 1511, 1537), (1539, 1512, 1538), (1514, 1539, 1540), (1515, 1540, 1541), (1516, 1541, 1542), (1517, 1542, 1543), (1544, 1517, 1543), (1545, 1518, 1544), (1546, 1519, 1545), (1547, 1520, 1546), (1548, 1521, 1547), (1502, 1503, 1476), (568, 553, 552), (1549, 1550, 1526), (556, 555, 1427), (1553, 1555, 1552), (1554, 1555, 1553), (1555, 1556, 1552), (1530, 14, 1556), (1529, 1528, 15), (12, 1531, 1557), (1477, 1478, 1451), (1559, 1533, 1558), (1560, 1534, 1559), (1561, 1535, 1560), (1562, 1536, 1561), (1538, 1562, 1563), (1539, 1563, 1564), (1540, 1564, 1565), (1541, 1565, 1566), (1542, 1566, 1567), (1568, 1542, 1567), (1569, 1543, 1568), (1570, 1544, 1569), (1571, 1545, 1570), (1572, 1546, 1571), (1573, 1547, 1572), (1550, 1574, 1575), (567, 552, 551), (573, 1422, 1421), (9, 42, 25), (1446, 1420, 1419), (1554, 1579, 1580), (1581, 1554, 1580), (1582, 1555, 1581), (1583, 1556, 1582), (1584, 1557, 1583), (11, 12, 1584), (1585, 1558, 11), (1586, 1559, 1585), (1561, 1586, 1587), (1562, 1587, 1588), (1563, 1588, 1589), (1564, 1589, 1590), (1565, 1590, 1591), (1566, 1591, 1592), (1567, 1592, 1593), (1594, 1567, 1593), (1595, 1568, 1594), (1596, 1569, 1595), (1597, 1570, 1596), (1598, 1571, 1597), (1599, 1572, 1598), (1575, 1600, 0), (1576, 1577, 1552), (1576, 1601, 1602), (1577, 1602, 1603), (1578, 1603, 1604), (1579, 1604, 1605), (1580, 1605, 1606), (1581, 1606, 1607), (1582, 1607, 1608), (1583, 1608, 1609), (1584, 1609, 1610), (11, 1610, 10), (1585, 10, 1611), (1586, 1611, 1612), (1587, 1612, 1613), (1588, 1613, 1614), (1589, 1614, 1615), (1590, 1615, 1616), (1591, 1616, 1617), (1592, 1617, 1618), (1593, 1618, 1619), (1620, 1593, 1619), (1621, 1594, 1620), (1622, 1595, 1621), (1623, 1596, 1622), (1624, 1597, 1623), (1625, 1598, 1624), (1, 1600, 1626), (1578, 1579, 1554), (1628, 1601, 1627), (1629, 1602, 1628), (1630, 1603, 1629), (1605, 1630, 1631), (1606, 1631, 1632), (1607, 1632, 1633), (1608, 1633, 1634), (1609, 1634, 1635), (1610, 1635, 1636), (10, 1636, 1637), (1611, 1637, 1638), (1612, 1638, 1639), (1613, 1639, 1640), (1614, 1640, 1641), (1615, 1641, 1642), (1616, 1642, 1643), (1617, 1643, 1644), (1618, 1644, 1645), (1619, 1645, 1646), (1620, 1646, 1647), (1621, 1647, 1648), (1649, 1621, 1648), (1650, 1622, 1649), (1651, 1623, 1650), (1652, 1624, 1651), (2, 1626, 1022), (1023, 1, 2), (1024, 1627, 1023), (1025, 1628, 1024), (1026, 1629, 1025), (1027, 1630, 1026), (1632, 1027, 1028), (1633, 1028, 1029), (1634, 1029, 1030), (1635, 1030, 1031), (1636, 1031, 9), (1637, 9, 1032), (1638, 1032, 1033), (1639, 1033, 1034), (1640, 1034, 1035), (1641, 1035, 1036), (1642, 1036, 1037), (1643, 1037, 1038), (1644, 1038, 1039), (1645, 1039, 1040), (1646, 1040, 1041), (1647, 1041, 1042), (1648, 1042, 1043), (1649, 1043, 1044), (1650, 1044, 1045), (1651, 1045, 1046), (1652, 1046, 1047)])
me_cusurfpatch_000.polygons.foreach_set('use_smooth', [True] * 3268)
me_cusurfpatch_000.use_remesh_preserve_volume = False
me_cusurfpatch_000.use_remesh_preserve_attributes = False
me_cusurfpatch_000.use_mirror_vertex_groups = False
me_cusurfpatch_000.auto_texspace = False
me_cusurfpatch_000.update()

# ---- objects
ob_surfpatch_002 = bpy.data.objects.new('SurfPatch.002', me_cusurfpatch_000)
ob_lamp = bpy.data.objects.new('Lamp', light_lamp)
ob_camera = bpy.data.objects.new('Camera', cam_camera)

# ---- transforms, parenting, visibility, modifiers, constraints
ob_surfpatch_002.location = (-1.752, 0.0, -2.255)
ob_surfpatch_002.scale = (1.0, -1.0, 1.0)
ob_surfpatch_002.lineart.crease_threshold = 0.0
ob_lamp.location = (4.076, 1.005, 5.904)
ob_lamp.rotation_euler = (0.6503, 0.05522, 1.866)
ob_lamp.lock_rotations_4d = False
ob_lamp.empty_display_type = 'ARROWS'
ob_lamp.color = (0.0, 0.0, 0.0, 0.0)
ob_lamp.lineart.crease_threshold = 0.0
ob_camera.location = (7.481, -6.508, 5.344)
ob_camera.rotation_euler = (1.109, 0.0, 0.8149)
ob_camera.lock_rotations_4d = False
ob_camera.empty_display_type = 'ARROWS'
ob_camera.color = (0.0, 0.0, 0.0, 0.0)
ob_camera.display_type = 'WIRE'
ob_camera.lineart.crease_threshold = 0.0

# ---- collection membership
col_collection_1.objects.link(ob_surfpatch_002)
col_collection_1.objects.link(ob_lamp)
col_collection_1.objects.link(ob_camera)

# ---- scene / render settings (as saved in the file)
scene.camera = ob_camera
scene.frame_start = 1; scene.frame_end = 250; scene.frame_set(1)
scene.render.engine = 'BLENDER_EEVEE_NEXT'
scene.render.resolution_percentage = 50
scene.render.dither_intensity = 0.0
scene.cycles.use_denoising = False
scene.cycles.samples = 128
scene.cycles.sampling_pattern = 'TABULATED_SOBOL'
scene.cycles.use_adaptive_sampling = False
scene.cycles.use_light_tree = False
scene.cycles.blur_glossy = 0.0
scene.cycles.sample_clamp_indirect = 0.0
scene.view_settings.view_transform = 'Standard'
bpy.context.view_layer.update()
